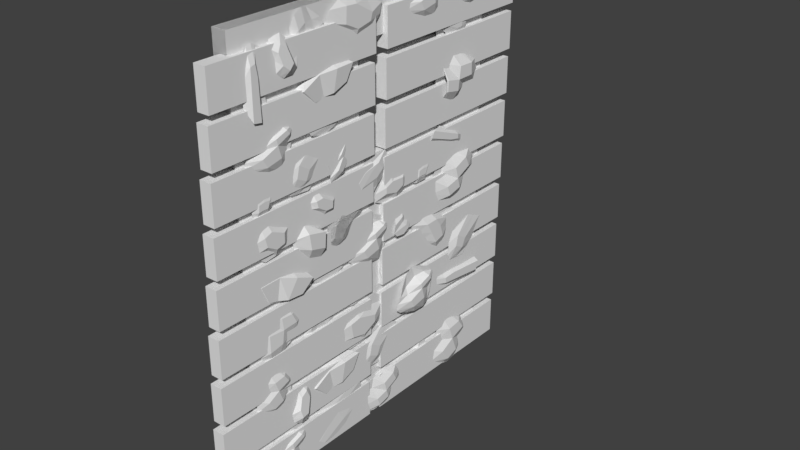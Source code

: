 # Source: window_better_wall.blend  (saved by Blender 2.78.0; exported with 4.5.12 LTS)
import bpy
from mathutils import Matrix  # noqa: F401  (used for matrix-valued properties, if any)

bpy.ops.wm.read_factory_settings(use_empty=True)
scene = bpy.context.scene
scene.name = 'Scene'

# ---- collections
col_collection_1 = bpy.data.collections.new('Collection 1'); scene.collection.children.link(col_collection_1)

# ---- world
world_world = bpy.data.worlds.new('World'); scene.world = world_world
world_world.color = (0.05088, 0.05088, 0.05088)
world_world.use_sun_shadow = False
world_world.sun_shadow_jitter_overblur = 0.0
world_world.cycles.sampling_method = 'MANUAL'

# ---- meshes
me_cube_003 = bpy.data.meshes.new('Cube.003')
me_cube_003.from_pydata([(-1.0, -0.3093, -1.0), (-1.0, -0.3093, 3.183), (-1.0, 1.0, -1.0), (-1.0, 1.0, 3.183), (1.0, -0.3093, -1.0), (1.0, -0.3093, 3.183), (1.0, 1.0, -1.0), (1.0, 1.0, 3.183)], [], [(0, 1, 3, 2), (2, 3, 7, 6), (6, 7, 5, 4), (4, 5, 1, 0), (2, 6, 4, 0), (7, 3, 1, 5)])
me_cube_003.use_remesh_preserve_volume = False
me_cube_003.use_remesh_preserve_attributes = False
me_cube_003.use_mirror_vertex_groups = False
me_cube_003.update()
me_plane_078 = bpy.data.meshes.new('Plane.078')
me_plane_078.from_pydata([(-1.436, -2.934, -1.106e-08), (2.026, -1.949, -6.356e-08), (-0.9815, 2.809, 2.861e-08), (2.458, 3.994, -1.952e-08), (-2.607, 0.3156, 8.018e-08), (2.484, 0.6498, -5.919e-08), (-0.5322, -3.357, -4.708e-08), (-0.4357, 3.339, 2.494e-08), (-1.585, 0.169, 0.4695), (-2.372, -1.296, 5.108e-08), (2.257, -0.6372, -6.136e-08), (-1.032, -1.308, 0.4695), (0.5965, -2.736, -5.435e-08), (0.8409, 3.628, 5.326e-09), (0.3434, 0.2956, 0.4695), (0.5525, -1.098, 0.4695)], [], [(14, 5, 3, 13), (15, 10, 5, 14), (9, 11, 8, 4), (4, 8, 7, 2), (0, 6, 11, 9), (12, 1, 10, 15), (6, 12, 15, 11), (11, 15, 14, 8), (8, 14, 13, 7)])
me_plane_078.use_remesh_preserve_volume = False
me_plane_078.use_remesh_preserve_attributes = False
me_plane_078.use_mirror_vertex_groups = False
me_plane_078.update()
me_plane_071 = bpy.data.meshes.new('Plane.071')
me_plane_071.from_pydata([(-0.6138, -0.5547, 6.694e-09), (0.4759, -0.5153, 3.719e-09), (-0.8207, 0.5645, 2.231e-08), (0.3675, 0.663, 1.19e-08), (-1.066, 0.01825, 4.086e-08), (0.715, 0.1377, -1.434e-08), (0.01172, -0.9687, -1.466e-09), (-0.1959, 0.8397, 1.421e-08), (-0.1887, 0.0771, 0.1712), (-0.8259, -0.3452, 2.271e-08), (0.6766, -0.1697, -1.144e-08), (-0.08748, -0.447, 0.1712), (0.3336, -0.6828, -2.631e-09), (0.1015, 0.8083, 1.489e-08), (0.331, 0.1119, 0.1712), (0.352, -0.2876, 0.1712), (-0.5192, 0.7316, 1.967e-08), (-0.6143, 0.04856, 0.1712), (-0.3507, -0.7778, 6.954e-09), (-0.4456, -0.3976, 1.412e-08), (0.4891, 0.4791, 2.715e-09), (-0.9165, 0.3141, 2.955e-08), (-0.219, 0.6047, 0.1712), (0.1883, 0.5325, 8.339e-09), (-0.5525, 0.4924, 0.1712)], [], [(23, 20, 3, 13), (15, 10, 5, 14), (19, 11, 8, 17), (24, 22, 7, 16), (18, 6, 11, 19), (12, 1, 10, 15), (6, 12, 15, 11), (11, 15, 14, 8), (22, 23, 13, 7), (0, 18, 19, 9), (21, 24, 16, 2), (9, 19, 17, 4), (4, 17, 24, 21), (8, 14, 23, 22), (17, 8, 22, 24), (14, 5, 20, 23)])
me_plane_071.use_remesh_preserve_volume = False
me_plane_071.use_remesh_preserve_attributes = False
me_plane_071.use_mirror_vertex_groups = False
me_plane_071.update()
me_plane_067 = bpy.data.meshes.new('Plane.067')
me_plane_067.from_pydata([(-1.638, -1.715, 4.819e-08), (0.7447, -1.791, 1.928e-08), (-1.587, 1.357, 4.433e-08), (0.6936, 1.102, 2.313e-08), (-0.5241, -2.733, 3.107e-08), (-0.47, 1.868, 2.699e-08), (-1.562, -0.5131, 4.241e-08), (1.053, -0.5112, -4.033e-09), (-0.1059, -0.4981, 0.2717), (-1.09, 1.749, 3.531e-08), (-1.219, -2.447, 4.504e-08), (-1.094, -0.5176, 0.2717), (-1.592, -0.99, 4.47e-08), (0.9309, -1.019, 5.217e-09), (-0.1608, -1.467, 0.2717), (-1.194, -1.344, 0.2717), (0.8735, 0.2954, 9.549e-09), (-0.2496, 0.7488, 0.2717), (-1.574, 0.4222, 4.337e-08), (-1.092, 0.6156, 3.547e-08), (0.01599, -2.562, 2.605e-08), (0.153, 1.67, 1.571e-08), (0.3876, -0.5037, 0.2717), (0.3039, -1.276, 4.314e-09), (0.2284, 0.5558, 0.2717)], [], [(24, 16, 3, 21), (19, 17, 5, 9), (15, 14, 8, 11), (23, 13, 7, 22), (12, 15, 11, 6), (18, 19, 9, 2), (0, 10, 15, 12), (20, 1, 13, 23), (10, 4, 14, 15), (6, 11, 19, 18), (11, 8, 17, 19), (22, 7, 16, 24), (8, 22, 24, 17), (4, 20, 23, 14), (14, 23, 22, 8), (17, 24, 21, 5)])
me_plane_067.use_remesh_preserve_volume = False
me_plane_067.use_remesh_preserve_attributes = False
me_plane_067.use_mirror_vertex_groups = False
me_plane_067.update()
me_plane_058 = bpy.data.meshes.new('Plane.058')
me_plane_058.from_pydata([(-1.0, -0.8681, 0.0), (0.9778, -0.9334, 1.675e-09), (-1.067, 1.0, 5.025e-09), (1.0, 1.0, 0.0), (-1.754, 0.199, 0.1478), (1.499, 0.07765, 0.2527), (0.1661, -1.106, 9.875e-10), (-0.02049, 1.555, 0.1058), (0.1726, 0.04668, 0.07082), (-0.4659, 1.355, 0.1058), (-0.7908, 0.1229, 0.2186), (-0.417, -1.054, 4.938e-10), (0.599, -1.014, 1.354e-09), (0.5652, 1.296, 3.908e-09), (0.8801, 0.0632, 0.3235), (-1.599, -0.4233, 0.1478), (1.349, -0.5166, 0.2527), (0.1694, -0.5298, 0.07082), (-0.6039, -0.4655, 0.2186), (0.7396, -0.4755, 0.2527), (1.252, 0.5347, -1.901e-08), (-1.491, 0.6625, 3.71e-08), (0.1209, 0.739, 0.1766), (-0.6298, 0.7334, 0.1058), (0.724, 0.63, 0.07082)], [], [(24, 20, 3, 13), (19, 16, 5, 14), (18, 17, 8, 10), (23, 22, 7, 9), (21, 23, 9, 2), (15, 18, 10, 4), (17, 19, 14, 8), (22, 24, 13, 7), (6, 12, 19, 17), (0, 11, 18, 15), (11, 6, 17, 18), (12, 1, 16, 19), (8, 14, 24, 22), (4, 10, 23, 21), (10, 8, 22, 23), (14, 5, 20, 24)])
me_plane_058.use_remesh_preserve_volume = False
me_plane_058.use_remesh_preserve_attributes = False
me_plane_058.use_mirror_vertex_groups = False
me_plane_058.update()
me_plane_057 = bpy.data.meshes.new('Plane.057')
me_plane_057.from_pydata([(-1.045, -1.249, 3.417e-09), (1.068, -1.566, -5.125e-09), (-0.7737, 1.588, -1.708e-08), (1.339, 1.204, -2.563e-08), (-1.739, 0.2774, -0.2283), (2.054, 0.2548, -7.957e-08), (0.295, -2.312, -1.84e-08), (-0.01605, 1.95, 5.082e-09), (0.1747, 0.2716, 0.3219), (1.783, 0.7939, -5.91e-08), (-1.52, 0.7837, 3.926e-08), (0.05166, 1.355, 0.3219), (-1.488, -0.3921, -0.2283), (1.728, -0.7025, -5.496e-08), (0.2741, -1.046, 0.3219), (-0.3718, 1.78, -5.325e-09), (-0.7558, 0.3275, -0.2283), (-0.386, -1.626, -4.25e-09), (-0.6862, 1.087, 1.842e-08), (-0.5533, -0.739, -0.2283), (-0.09214, -2.058, -6.641e-09), (-0.1828, 1.871, 2.038e-10), (-0.2614, 0.2978, 0.3219), (-0.2942, 1.229, 0.3219), (-0.1137, -0.9022, -5.011e-09), (0.7293, -2.026, -1.723e-08), (0.6266, 1.596, -9.478e-09), (1.066, 0.2637, 0.3219), (0.8724, 1.089, -2.804e-08), (0.9635, -0.8832, 0.3219)], [], [(28, 9, 3, 26), (29, 13, 5, 27), (24, 14, 8, 22), (23, 11, 7, 21), (22, 8, 11, 23), (27, 5, 9, 28), (20, 6, 14, 24), (25, 1, 13, 29), (0, 17, 19, 12), (4, 16, 18, 10), (10, 18, 15, 2), (12, 19, 16, 4), (17, 20, 24, 19), (16, 22, 23, 18), (18, 23, 21, 15), (19, 24, 22, 16), (6, 25, 29, 14), (8, 27, 28, 11), (14, 29, 27, 8), (11, 28, 26, 7)])
me_plane_057.use_remesh_preserve_volume = False
me_plane_057.use_remesh_preserve_attributes = False
me_plane_057.use_mirror_vertex_groups = False
me_plane_057.update()
me_plane_053 = bpy.data.meshes.new('Plane.053')
me_plane_053.from_pydata([(-0.6138, -0.5547, 6.694e-09), (0.4759, -0.5153, 3.719e-09), (-0.8207, 0.5645, 2.231e-08), (0.3675, 0.663, 1.19e-08), (-1.066, 0.01825, 4.086e-08), (0.715, 0.1377, -1.434e-08), (0.01172, -0.9687, -1.466e-09), (-0.1959, 0.8397, 1.421e-08), (-0.1887, 0.0771, 0.1712), (-0.8259, -0.3452, 2.271e-08), (0.6766, -0.1697, -1.144e-08), (-0.08748, -0.447, 0.1712), (0.3336, -0.6828, -2.631e-09), (0.1015, 0.8083, 1.489e-08), (0.331, 0.1119, 0.1712), (0.352, -0.2876, 0.1712), (-0.5192, 0.7316, 1.967e-08), (-0.6143, 0.04856, 0.1712), (-0.3507, -0.7778, 6.954e-09), (-0.4456, -0.3976, 1.412e-08), (0.4891, 0.4791, 2.715e-09), (-0.9165, 0.3141, 2.955e-08), (-0.219, 0.6047, 0.1712), (0.1883, 0.5325, 8.339e-09), (-0.5525, 0.4924, 0.1712)], [], [(23, 20, 3, 13), (15, 10, 5, 14), (19, 11, 8, 17), (24, 22, 7, 16), (18, 6, 11, 19), (12, 1, 10, 15), (6, 12, 15, 11), (11, 15, 14, 8), (22, 23, 13, 7), (0, 18, 19, 9), (21, 24, 16, 2), (9, 19, 17, 4), (4, 17, 24, 21), (8, 14, 23, 22), (17, 8, 22, 24), (14, 5, 20, 23)])
me_plane_053.use_remesh_preserve_volume = False
me_plane_053.use_remesh_preserve_attributes = False
me_plane_053.use_mirror_vertex_groups = False
me_plane_053.update()
me_plane_051 = bpy.data.meshes.new('Plane.051')
me_plane_051.from_pydata([(-1.045, -1.249, 3.417e-09), (1.068, -1.566, -5.125e-09), (-0.7737, 1.588, -1.708e-08), (1.339, 1.204, -2.563e-08), (-1.739, 0.2774, -0.2283), (2.054, 0.2548, -7.957e-08), (0.295, -2.312, -1.84e-08), (-0.01605, 1.95, 5.082e-09), (0.1747, 0.2716, 0.3219), (1.783, 0.7939, -5.91e-08), (-1.52, 0.7837, 3.926e-08), (0.05166, 1.355, 0.3219), (-1.488, -0.3921, -0.2283), (1.728, -0.7025, -5.496e-08), (0.2741, -1.046, 0.3219), (-0.3718, 1.78, -5.325e-09), (-0.7558, 0.3275, -0.2283), (-0.386, -1.626, -4.25e-09), (-0.6862, 1.087, 1.842e-08), (-0.5533, -0.739, -0.2283), (-0.09214, -2.058, -6.641e-09), (-0.1828, 1.871, 2.038e-10), (-0.2614, 0.2978, 0.3219), (-0.2942, 1.229, 0.3219), (-0.1137, -0.9022, -5.011e-09), (0.7293, -2.026, -1.723e-08), (0.6266, 1.596, -9.478e-09), (1.066, 0.2637, 0.3219), (0.8724, 1.089, -2.804e-08), (0.9635, -0.8832, 0.3219)], [], [(28, 9, 3, 26), (29, 13, 5, 27), (24, 14, 8, 22), (23, 11, 7, 21), (22, 8, 11, 23), (27, 5, 9, 28), (20, 6, 14, 24), (25, 1, 13, 29), (0, 17, 19, 12), (4, 16, 18, 10), (10, 18, 15, 2), (12, 19, 16, 4), (17, 20, 24, 19), (16, 22, 23, 18), (18, 23, 21, 15), (19, 24, 22, 16), (6, 25, 29, 14), (8, 27, 28, 11), (14, 29, 27, 8), (11, 28, 26, 7)])
me_plane_051.use_remesh_preserve_volume = False
me_plane_051.use_remesh_preserve_attributes = False
me_plane_051.use_mirror_vertex_groups = False
me_plane_051.update()
me_plane_049 = bpy.data.meshes.new('Plane.049')
me_plane_049.from_pydata([(-2.115, -1.348, 8.416e-08), (0.3729, -3.125, 4.734e-08), (-1.453, 0.9652, 3.419e-08), (3.369, -0.1148, -1.788e-07), (-1.488, 2.916, 3.682e-08), (3.334, 0.8607, -1.762e-07), (-1.801, -0.1916, 6.049e-08), (2.167, -1.481, -8.811e-08), (-1.142, -2.11, 7.421e-08), (0.2959, 0.5111, -3.435e-08), (0.2611, 2.601, -3.172e-08), (-0.1327, -0.7336, -1.991e-09), (3.352, 0.3729, -1.775e-07), (-1.575, 1.557, 4.34e-08), (0.383, 1.277, -4.092e-08), (-0.5322, -2.519, -0.659), (1.533, 0.2592, -0.659), (1.498, 1.901, -0.659), (0.793, -1.034, -0.659), (1.578, 0.9134, -0.659)], [], [(18, 7, 3, 16), (19, 12, 5, 17), (15, 1, 7, 18), (0, 8, 11, 6), (13, 14, 10, 4), (6, 11, 9, 2), (2, 9, 14, 13), (16, 3, 12, 19), (9, 16, 19, 14), (8, 15, 18, 11), (14, 19, 17, 10), (11, 18, 16, 9)])
me_plane_049.use_remesh_preserve_volume = False
me_plane_049.use_remesh_preserve_attributes = False
me_plane_049.use_mirror_vertex_groups = False
me_plane_049.update()
me_plane_048 = bpy.data.meshes.new('Plane.048')
me_plane_048.from_pydata([(-0.8965, -1.0, -7.811e-09), (0.6379, -1.0, 2.734e-08), (-0.7413, 0.8965, -1.953e-08), (0.8965, 1.0, 7.811e-09), (-0.9788, -0.06498, -1.598e-09), (1.04, -0.1167, -3.019e-09), (0.06412, -1.388, 0.07828), (0.03427, 1.44, 0.07828), (-0.04573, -0.06498, 0.07828), (0.3774, -1.27, 0.07828), (0.505, 1.303, 1.332e-09), (0.5188, -0.06498, 0.07828), (-0.3141, 1.255, 0.07828), (-0.4386, -0.06498, 0.07828), (-0.3404, -1.344, -8.333e-09)], [], [(11, 5, 3, 10), (9, 1, 5, 11), (14, 6, 8, 13), (13, 8, 7, 12), (6, 9, 11, 8), (8, 11, 10, 7), (4, 13, 12, 2), (0, 14, 13, 4)])
me_plane_048.use_remesh_preserve_volume = False
me_plane_048.use_remesh_preserve_attributes = False
me_plane_048.use_mirror_vertex_groups = False
me_plane_048.update()
me_plane_047 = bpy.data.meshes.new('Plane.047')
me_plane_047.from_pydata([(-0.5302, -1.877, -8.374e-09), (0.9726, -1.823, 1.24e-08), (-1.522, 1.008, 2.249e-08), (0.7384, 1.908, 1.136), (-1.429, -0.1383, 2.098e-08), (1.105, -0.05094, 0.891), (0.2475, -2.332, -8.184e-10), (-0.316, 2.628, 1.136), (-0.471, -0.2937, 0.891), (1.035, 0.6466, 1.136), (-1.491, 0.6225, 2.198e-08), (-0.4363, 1.1, 1.136), (-1.217, -0.7214, 1.014e-08), (1.183, -0.8259, 0.891), (0.0661, -1.801, 0.891)], [], [(11, 9, 3, 7), (14, 13, 5, 8), (12, 14, 8, 4), (10, 11, 7, 2), (4, 8, 11, 10), (8, 5, 9, 11), (0, 6, 14, 12), (6, 1, 13, 14)])
me_plane_047.use_remesh_preserve_volume = False
me_plane_047.use_remesh_preserve_attributes = False
me_plane_047.use_mirror_vertex_groups = False
me_plane_047.update()
me_plane_046 = bpy.data.meshes.new('Plane.046')
me_plane_046.from_pydata([(-1.377, -1.0, 2.844e-08), (1.021, -1.23, -1.58e-09), (-1.23, 1.021, 1.738e-08), (1.0, 1.0, 0.0), (-1.407, 0.008602, 3.07e-08), (1.387, -0.01035, -2.921e-08), (-0.05752, -1.918, 9.286e-09), (-0.1886, 1.972, 1.918e-08), (0.08159, -0.001494, 0.3958), (-0.8149, 1.794, 2.773e-08), (-0.635, 0.003367, 0.3958), (-0.9229, -1.706, 3.589e-08), (0.584, -1.811, -6.76e-09), (0.4424, 1.844, 3.927e-09), (0.6808, -0.005559, 0.3958), (-1.392, -0.4848, 2.959e-08), (1.208, -0.6071, -1.569e-08), (0.01353, -0.939, 0.3958), (-0.7758, -0.833, 2.479e-08), (0.6334, -0.8891, 0.3958), (1.182, 0.5247, -1.374e-08), (-1.313, 0.5447, 2.365e-08), (-0.06147, 1.044, 0.3958), (-0.7303, 0.9517, 0.3958), (0.5546, 0.9741, -4.538e-09)], [], [(24, 20, 3, 13), (19, 16, 5, 14), (18, 17, 8, 10), (23, 22, 7, 9), (21, 23, 9, 2), (15, 18, 10, 4), (17, 19, 14, 8), (22, 24, 13, 7), (6, 12, 19, 17), (0, 11, 18, 15), (11, 6, 17, 18), (12, 1, 16, 19), (8, 14, 24, 22), (4, 10, 23, 21), (10, 8, 22, 23), (14, 5, 20, 24)])
me_plane_046.use_remesh_preserve_volume = False
me_plane_046.use_remesh_preserve_attributes = False
me_plane_046.use_mirror_vertex_groups = False
me_plane_046.update()
me_plane_045 = bpy.data.meshes.new('Plane.045')
me_plane_045.from_pydata([(-1.546, -0.4535, 4.126e-08), (-0.4465, -2.157, 1.092e-07), (1.057, 1.932, -1.553e-07), (2.157, 1.064, -8.737e-08), (-1.527, -2.061, 0.3661), (1.945, 1.755, -1.468e-07), (-0.4375, 0.7233, -4.247e-08), (1.177, -0.03215, -1.335e-08), (0.4822, 0.1045, 0.3661), (1.796, 0.6206, -6.008e-08), (1.044, 0.9079, 0.3661), (0.316, 1.285, -9.935e-08), (1.553, 1.964, -1.577e-07), (-1.925, -1.502, 0.3661), (-0.01026, 0.4358, 0.3661), (0.654, 1.11, 0.3661), (-0.9555, -2.177, 1.124e-07), (2.045, 1.404, -1.142e-07), (0.8524, 0.03166, -2.412e-08), (1.445, 0.7548, -6.882e-08)], [], [(19, 9, 3, 17), (15, 10, 5, 12), (13, 4, 8, 14), (16, 1, 7, 18), (14, 8, 10, 15), (18, 7, 9, 19), (6, 14, 15, 11), (0, 13, 14, 6), (11, 15, 12, 2), (8, 18, 19, 10), (4, 16, 18, 8), (10, 19, 17, 5)])
me_plane_045.use_remesh_preserve_volume = False
me_plane_045.use_remesh_preserve_attributes = False
me_plane_045.use_mirror_vertex_groups = False
me_plane_045.update()
me_plane_044 = bpy.data.meshes.new('Plane.044')
me_plane_044.from_pydata([(-1.564, -0.8792, -4.192e-06), (1.0, -1.0, 0.0), (-1.201, 1.161, -1.497e-06), (1.644, 1.0, 4.791e-06), (-0.5027, -1.524, -3.537e-06), (0.5456, 2.17, 4.257e-06), (-1.654, 0.1586, -4.859e-06), (1.455, 0.03628, 3.381e-06), (0.04043, 0.3903, 0.5291), (0.1868, -1.632, -2.118e-06), (1.2, 1.844, 5.415e-06), (0.6686, 0.2184, 0.5291), (-0.3279, 1.948, 1.38e-06), (-1.154, -1.383, -4.763e-06), (-0.8066, 0.2744, 0.5291), (-1.844, -0.414, -6.273e-06), (1.227, -0.4819, 1.69e-06), (-0.2312, -0.5666, 0.5291), (0.3673, -0.6262, -7.766e-07), (-0.9804, -0.5541, 0.5291), (1.55, 0.5181, 4.086e-06), (0.293, 1.28, 0.5291), (-1.427, 0.6598, -3.178e-06), (0.9344, 1.031, 0.5291), (-0.5673, 1.111, -3.995e-07)], [], [(23, 20, 3, 10), (24, 21, 5, 12), (19, 17, 8, 14), (18, 16, 7, 11), (17, 18, 11, 8), (21, 23, 10, 5), (15, 19, 14, 6), (22, 24, 12, 2), (0, 13, 19, 15), (4, 9, 18, 17), (9, 1, 16, 18), (13, 4, 17, 19), (6, 14, 24, 22), (8, 11, 23, 21), (14, 8, 21, 24), (11, 7, 20, 23)])
me_plane_044.use_remesh_preserve_volume = False
me_plane_044.use_remesh_preserve_attributes = False
me_plane_044.use_mirror_vertex_groups = False
me_plane_044.update()
me_plane_043 = bpy.data.meshes.new('Plane.043')
me_plane_043.from_pydata([], [], [])
me_plane_043.use_remesh_preserve_volume = False
me_plane_043.use_remesh_preserve_attributes = False
me_plane_043.use_mirror_vertex_groups = False
me_plane_043.update()
me_plane_042 = bpy.data.meshes.new('Plane.042')
me_plane_042.from_pydata([(-1.037, -1.364, -2.041e-09), (0.5213, -1.399, 2.797e-08), (-0.8483, 0.9678, -1.086e-08), (0.5945, 1.494, 3.419e-08), (-0.1626, -1.839, -1.011e-08), (-0.3309, 1.88, 2.318e-08), (-1.185, -0.335, 8.019e-09), (0.8571, -0.006321, 9.26e-09), (-0.4042, 0.1846, 0.1575), (-0.5896, 1.424, 6.158e-09), (-0.695, -1.603, 4.683e-10), (-0.8197, -0.1413, 0.1343), (0.8381, 0.6523, 1.412e-08), (-0.345, 0.9313, 0.1575), (-1.275, 0.2233, 1.649e-08), (-0.6988, 0.5542, 1.006e-08), (-1.135, -0.8785, 4.248e-09), (0.9812, -0.8635, -3.547e-09), (-0.3069, -0.8561, 0.1575), (-0.7809, -0.9012, 0.1343), (0.1755, -1.388, 1.904e-08), (0.1282, 1.791, 3.717e-08), (0.2728, 0.2649, 0.1575), (0.2655, 0.9052, 0.1575), (0.3859, -0.6681, 0.02323)], [], [(23, 12, 3, 21), (15, 13, 5, 9), (19, 18, 8, 11), (24, 17, 7, 22), (16, 19, 11, 6), (14, 15, 9, 2), (6, 11, 15, 14), (11, 8, 13, 15), (22, 7, 12, 23), (0, 10, 19, 16), (20, 1, 17, 24), (10, 4, 18, 19), (4, 20, 24, 18), (8, 22, 23, 13), (18, 24, 22, 8), (13, 23, 21, 5)])
me_plane_042.use_remesh_preserve_volume = False
me_plane_042.use_remesh_preserve_attributes = False
me_plane_042.use_mirror_vertex_groups = False
me_plane_042.update()
me_plane_041 = bpy.data.meshes.new('Plane.041')
me_plane_041.from_pydata([(-1.037, -1.364, -2.041e-09), (0.5213, -1.399, 2.797e-08), (-0.8483, 0.9678, -1.086e-08), (0.5945, 1.494, 3.419e-08), (-0.1626, -1.839, -1.011e-08), (-0.3309, 1.88, 2.318e-08), (-1.185, -0.335, 8.019e-09), (0.8571, -0.006321, 9.26e-09), (-0.4042, 0.1846, 0.1575), (-0.5896, 1.424, 6.158e-09), (-0.695, -1.603, 4.683e-10), (-0.8197, -0.1413, 0.1343), (0.8381, 0.6523, 1.412e-08), (-0.345, 0.9313, 0.1575), (-1.275, 0.2233, 1.649e-08), (-0.6988, 0.5542, 1.006e-08), (-1.135, -0.8785, 4.248e-09), (0.9812, -0.8635, -3.547e-09), (-0.3069, -0.8561, 0.1575), (-0.7809, -0.9012, 0.1343), (0.1755, -1.388, 1.904e-08), (0.1282, 1.791, 3.717e-08), (0.2728, 0.2649, 0.1575), (0.2655, 0.9052, 0.1575), (0.3859, -0.6681, 0.02323)], [], [(23, 12, 3, 21), (15, 13, 5, 9), (19, 18, 8, 11), (24, 17, 7, 22), (16, 19, 11, 6), (14, 15, 9, 2), (6, 11, 15, 14), (11, 8, 13, 15), (22, 7, 12, 23), (0, 10, 19, 16), (20, 1, 17, 24), (10, 4, 18, 19), (4, 20, 24, 18), (8, 22, 23, 13), (18, 24, 22, 8), (13, 23, 21, 5)])
me_plane_041.use_remesh_preserve_volume = False
me_plane_041.use_remesh_preserve_attributes = False
me_plane_041.use_mirror_vertex_groups = False
me_plane_041.update()
me_plane_040 = bpy.data.meshes.new('Plane.040')
me_plane_040.from_pydata([(-1.436, -2.934, -1.106e-08), (2.026, -1.949, -6.356e-08), (-0.9815, 2.809, 2.861e-08), (2.458, 3.994, -1.952e-08), (-2.607, 0.3156, 8.018e-08), (2.484, 0.6498, -5.919e-08), (-0.5322, -3.357, -4.708e-08), (-0.4357, 3.339, 2.494e-08), (-1.585, 0.169, 0.4695), (-2.372, -1.296, 5.108e-08), (2.257, -0.6372, -6.136e-08), (-1.032, -1.308, 0.4695), (0.5965, -2.736, -5.435e-08), (0.8409, 3.628, 5.326e-09), (0.3434, 0.2956, 0.4695), (0.5525, -1.098, 0.4695)], [], [(14, 5, 3, 13), (15, 10, 5, 14), (9, 11, 8, 4), (4, 8, 7, 2), (0, 6, 11, 9), (12, 1, 10, 15), (6, 12, 15, 11), (11, 15, 14, 8), (8, 14, 13, 7)])
me_plane_040.use_remesh_preserve_volume = False
me_plane_040.use_remesh_preserve_attributes = False
me_plane_040.use_mirror_vertex_groups = False
me_plane_040.update()
me_plane_039 = bpy.data.meshes.new('Plane.039')
me_plane_039.from_pydata([(-1.564, -0.8792, -4.192e-06), (1.0, -1.0, 0.0), (-1.201, 1.161, -1.497e-06), (1.644, 1.0, 4.791e-06), (-0.5027, -1.524, -3.537e-06), (0.5456, 2.17, 4.257e-06), (-1.654, 0.1586, -4.859e-06), (1.455, 0.03628, 3.381e-06), (0.04043, 0.3903, 0.5291), (0.1868, -1.632, -2.118e-06), (1.2, 1.844, 5.415e-06), (0.6686, 0.2184, 0.5291), (-0.3279, 1.948, 1.38e-06), (-1.154, -1.383, -4.763e-06), (-0.8066, 0.2744, 0.5291), (-1.844, -0.414, -6.273e-06), (1.227, -0.4819, 1.69e-06), (-0.2312, -0.5666, 0.5291), (0.3673, -0.6262, -7.766e-07), (-0.9804, -0.5541, 0.5291), (1.55, 0.5181, 4.086e-06), (0.293, 1.28, 0.5291), (-1.427, 0.6598, -3.178e-06), (0.9344, 1.031, 0.5291), (-0.5673, 1.111, -3.995e-07)], [], [(23, 20, 3, 10), (24, 21, 5, 12), (19, 17, 8, 14), (18, 16, 7, 11), (17, 18, 11, 8), (21, 23, 10, 5), (15, 19, 14, 6), (22, 24, 12, 2), (0, 13, 19, 15), (4, 9, 18, 17), (9, 1, 16, 18), (13, 4, 17, 19), (6, 14, 24, 22), (8, 11, 23, 21), (14, 8, 21, 24), (11, 7, 20, 23)])
me_plane_039.use_remesh_preserve_volume = False
me_plane_039.use_remesh_preserve_attributes = False
me_plane_039.use_mirror_vertex_groups = False
me_plane_039.update()
me_plane_018 = bpy.data.meshes.new('Plane.018')
me_plane_018.from_pydata([(-1.546, -0.4535, 4.126e-08), (-0.4465, -2.157, 1.092e-07), (1.057, 1.932, -1.553e-07), (2.157, 1.064, -8.737e-08), (-1.527, -2.061, 0.3661), (1.945, 1.755, -1.468e-07), (-0.4375, 0.7233, -4.247e-08), (1.177, -0.03215, -1.335e-08), (0.4822, 0.1045, 0.3661), (1.796, 0.6206, -6.008e-08), (1.044, 0.9079, 0.3661), (0.316, 1.285, -9.935e-08), (1.553, 1.964, -1.577e-07), (-1.925, -1.502, 0.3661), (-0.01026, 0.4358, 0.3661), (0.654, 1.11, 0.3661), (-0.9555, -2.177, 1.124e-07), (2.045, 1.404, -1.142e-07), (0.8524, 0.03166, -2.412e-08), (1.445, 0.7548, -6.882e-08)], [], [(19, 9, 3, 17), (15, 10, 5, 12), (13, 4, 8, 14), (16, 1, 7, 18), (14, 8, 10, 15), (18, 7, 9, 19), (6, 14, 15, 11), (0, 13, 14, 6), (11, 15, 12, 2), (8, 18, 19, 10), (4, 16, 18, 8), (10, 19, 17, 5)])
me_plane_018.use_remesh_preserve_volume = False
me_plane_018.use_remesh_preserve_attributes = False
me_plane_018.use_mirror_vertex_groups = False
me_plane_018.update()
me_plane_038 = bpy.data.meshes.new('Plane.038')
me_plane_038.from_pydata([(-1.377, -1.0, 2.844e-08), (-1.23, 1.021, 1.738e-08), (1.0, 1.0, 0.0), (-1.407, 0.008602, 3.07e-08), (1.387, -0.01035, -2.921e-08), (-0.1886, 1.972, 1.918e-08), (0.08159, -0.001494, 0.3958), (-0.8149, 1.794, 2.773e-08), (-0.635, 0.003367, 0.3958), (0.4424, 1.844, 3.927e-09), (0.6808, -0.005559, 0.3958), (-1.392, -0.4848, 2.959e-08), (1.208, -0.6071, -1.569e-08), (0.01353, -0.939, 0.3958), (-0.7758, -0.833, 2.479e-08), (0.6334, -0.8891, 0.3958), (1.182, 0.5247, -1.374e-08), (-1.313, 0.5447, 2.365e-08), (-0.06147, 1.044, 0.3958), (-0.7303, 0.9517, 0.3958), (0.5546, 0.9741, -4.538e-09), (0.006344, -1.038, 0.3558), (-1.246, -1.203, 3.058e-08), (1.123, -0.8911, -9.261e-09), (0.6298, -0.956, 0.3671), (-0.8289, -1.148, 2.879e-08)], [], [(20, 16, 2, 9), (15, 12, 4, 10), (14, 13, 6, 8), (19, 18, 5, 7), (17, 19, 7, 1), (11, 14, 8, 3), (13, 15, 10, 6), (18, 20, 9, 5), (0, 22, 25, 14, 11), (6, 10, 20, 18), (3, 8, 19, 17), (8, 6, 18, 19), (10, 4, 16, 20), (25, 21, 13, 14), (21, 24, 15, 13), (24, 23, 12, 15)])
me_plane_038.use_remesh_preserve_volume = False
me_plane_038.use_remesh_preserve_attributes = False
me_plane_038.use_mirror_vertex_groups = False
me_plane_038.update()
me_plane_037 = bpy.data.meshes.new('Plane.037')
me_plane_037.from_pydata([(-0.5302, -1.877, -8.374e-09), (0.9726, -1.823, 1.24e-08), (-1.522, 1.008, 2.249e-08), (0.7384, 1.908, 1.136), (-1.429, -0.1383, 2.098e-08), (1.105, -0.05094, 0.891), (0.2475, -2.332, -8.184e-10), (-0.316, 2.628, 1.136), (-0.471, -0.2937, 0.891), (1.035, 0.6466, 1.136), (-1.491, 0.6225, 2.198e-08), (-0.4363, 1.1, 1.136), (-1.217, -0.7214, 1.014e-08), (1.183, -0.8259, 0.891), (0.0661, -1.801, 0.891)], [], [(11, 9, 3, 7), (14, 13, 5, 8), (12, 14, 8, 4), (10, 11, 7, 2), (4, 8, 11, 10), (8, 5, 9, 11), (0, 6, 14, 12), (6, 1, 13, 14)])
me_plane_037.use_remesh_preserve_volume = False
me_plane_037.use_remesh_preserve_attributes = False
me_plane_037.use_mirror_vertex_groups = False
me_plane_037.update()
me_plane_036 = bpy.data.meshes.new('Plane.036')
me_plane_036.from_pydata([(-0.8965, -1.0, -7.811e-09), (0.6379, -1.0, 2.734e-08), (-0.7413, 0.8965, -1.953e-08), (0.8965, 1.0, 7.811e-09), (-0.9788, -0.06498, -1.598e-09), (1.04, -0.1167, -3.019e-09), (0.06412, -1.388, 0.07828), (0.03427, 1.44, 0.07828), (-0.04573, -0.06498, 0.07828), (0.3774, -1.27, 0.07828), (0.505, 1.303, 1.332e-09), (0.5188, -0.06498, 0.07828), (-0.3141, 1.255, 0.07828), (-0.4386, -0.06498, 0.07828), (-0.3404, -1.344, -8.333e-09)], [], [(11, 5, 3, 10), (9, 1, 5, 11), (14, 6, 8, 13), (13, 8, 7, 12), (6, 9, 11, 8), (8, 11, 10, 7), (4, 13, 12, 2), (0, 14, 13, 4)])
me_plane_036.use_remesh_preserve_volume = False
me_plane_036.use_remesh_preserve_attributes = False
me_plane_036.use_mirror_vertex_groups = False
me_plane_036.update()
me_plane_034 = bpy.data.meshes.new('Plane.034')
me_plane_034.from_pydata([(-0.4025, -0.8701, -4.511e-08), (1.047, -1.384, -3.53e-09), (-0.06484, 1.416, -7.06e-08), (1.561, -0.05985, -4.236e-08), (-0.4342, 0.2701, -4.271e-08), (1.349, -0.7279, -2.637e-08), (0.2285, -1.178, -2.606e-08), (0.6448, 1.067, -5.749e-08), (0.3535, -0.1707, 0.2006), (1.452, -0.4025, -3.416e-08), (-0.4368, 0.8793, -4.252e-08), (0.546, 0.3437, 0.2006), (-0.4314, -0.326, -4.293e-08), (1.263, -1.056, -1.985e-08), (0.317, -0.6485, 0.2006), (0.6376, -1.281, -1.479e-08), (1.155, 0.4128, -5.385e-08), (0.8514, -0.4493, 0.2006), (0.9992, -0.02939, 0.2006), (0.79, -0.8523, 0.2006)], [], [(18, 9, 3, 16), (19, 13, 5, 17), (12, 14, 8, 4), (10, 11, 7, 2), (4, 8, 11, 10), (17, 5, 9, 18), (0, 6, 14, 12), (15, 1, 13, 19), (6, 15, 19, 14), (8, 17, 18, 11), (14, 19, 17, 8), (11, 18, 16, 7)])
me_plane_034.use_remesh_preserve_volume = False
me_plane_034.use_remesh_preserve_attributes = False
me_plane_034.use_mirror_vertex_groups = False
me_plane_034.update()
me_plane_033 = bpy.data.meshes.new('Plane.033')
me_plane_033.from_pydata([(-1.045, -1.249, 3.417e-09), (1.068, -1.566, -5.125e-09), (-0.7737, 1.588, -1.708e-08), (1.339, 1.204, -2.563e-08), (-1.739, 0.2774, -0.2283), (2.054, 0.2548, -7.957e-08), (0.295, -2.312, -1.84e-08), (-0.01605, 1.95, 5.082e-09), (0.1747, 0.2716, 0.3219), (1.783, 0.7939, -5.91e-08), (-1.52, 0.7837, 3.926e-08), (0.05166, 1.355, 0.3219), (-1.488, -0.3921, -0.2283), (1.728, -0.7025, -5.496e-08), (0.2741, -1.046, 0.3219), (-0.3718, 1.78, -5.325e-09), (-0.7558, 0.3275, -0.2283), (-0.386, -1.626, -4.25e-09), (-0.6862, 1.087, 1.842e-08), (-0.5533, -0.739, -0.2283), (-0.09214, -2.058, -6.641e-09), (-0.1828, 1.871, 2.038e-10), (-0.2614, 0.2978, 0.3219), (-0.2942, 1.229, 0.3219), (-0.1137, -0.9022, -5.011e-09), (0.7293, -2.026, -1.723e-08), (0.6266, 1.596, -9.478e-09), (1.066, 0.2637, 0.3219), (0.8724, 1.089, -2.804e-08), (0.9635, -0.8832, 0.3219)], [], [(28, 9, 3, 26), (29, 13, 5, 27), (24, 14, 8, 22), (23, 11, 7, 21), (22, 8, 11, 23), (27, 5, 9, 28), (20, 6, 14, 24), (25, 1, 13, 29), (0, 17, 19, 12), (4, 16, 18, 10), (10, 18, 15, 2), (12, 19, 16, 4), (17, 20, 24, 19), (16, 22, 23, 18), (18, 23, 21, 15), (19, 24, 22, 16), (6, 25, 29, 14), (8, 27, 28, 11), (14, 29, 27, 8), (11, 28, 26, 7)])
me_plane_033.use_remesh_preserve_volume = False
me_plane_033.use_remesh_preserve_attributes = False
me_plane_033.use_mirror_vertex_groups = False
me_plane_033.update()
me_plane_032 = bpy.data.meshes.new('Plane.032')
me_plane_032.from_pydata([(-1.0, -0.8681, 0.0), (0.9778, -0.9334, 1.675e-09), (-1.067, 1.0, 5.025e-09), (1.0, 1.0, 0.0), (-1.754, 0.199, 0.1478), (1.499, 0.07765, 0.2527), (0.1661, -1.106, 9.875e-10), (-0.02049, 1.555, 0.1058), (0.1726, 0.04668, 0.07082), (-0.4659, 1.355, 0.1058), (-0.7908, 0.1229, 0.2186), (-0.417, -1.054, 4.938e-10), (0.599, -1.014, 1.354e-09), (0.5652, 1.296, 3.908e-09), (0.8801, 0.0632, 0.3235), (-1.599, -0.4233, 0.1478), (1.349, -0.5166, 0.2527), (0.1694, -0.5298, 0.07082), (-0.6039, -0.4655, 0.2186), (0.7396, -0.4755, 0.2527), (1.252, 0.5347, -1.901e-08), (-1.491, 0.6625, 3.71e-08), (0.1209, 0.739, 0.1766), (-0.6298, 0.7334, 0.1058), (0.724, 0.63, 0.07082)], [], [(24, 20, 3, 13), (19, 16, 5, 14), (18, 17, 8, 10), (23, 22, 7, 9), (21, 23, 9, 2), (15, 18, 10, 4), (17, 19, 14, 8), (22, 24, 13, 7), (6, 12, 19, 17), (0, 11, 18, 15), (11, 6, 17, 18), (12, 1, 16, 19), (8, 14, 24, 22), (4, 10, 23, 21), (10, 8, 22, 23), (14, 5, 20, 24)])
me_plane_032.use_remesh_preserve_volume = False
me_plane_032.use_remesh_preserve_attributes = False
me_plane_032.use_mirror_vertex_groups = False
me_plane_032.update()
me_plane_031 = bpy.data.meshes.new('Plane.031')
me_plane_031.from_pydata([(-0.6138, -0.5547, 6.694e-09), (0.4759, -0.5153, 3.719e-09), (-0.8207, 0.5645, 2.231e-08), (0.3675, 0.663, 1.19e-08), (-1.066, 0.01825, 4.086e-08), (0.715, 0.1377, -1.434e-08), (0.01172, -0.9687, -1.466e-09), (-0.1959, 0.8397, 1.421e-08), (-0.1887, 0.0771, 0.1712), (-0.8259, -0.3452, 2.271e-08), (0.6766, -0.1697, -1.144e-08), (-0.08748, -0.447, 0.1712), (0.3336, -0.6828, -2.631e-09), (0.1015, 0.8083, 1.489e-08), (0.331, 0.1119, 0.1712), (0.352, -0.2876, 0.1712), (-0.5192, 0.7316, 1.967e-08), (-0.6143, 0.04856, 0.1712), (-0.3507, -0.7778, 6.954e-09), (-0.4456, -0.3976, 1.412e-08), (0.4891, 0.4791, 2.715e-09), (-0.9165, 0.3141, 2.955e-08), (-0.219, 0.6047, 0.1712), (0.1883, 0.5325, 8.339e-09), (-0.5525, 0.4924, 0.1712)], [], [(23, 20, 3, 13), (15, 10, 5, 14), (19, 11, 8, 17), (24, 22, 7, 16), (18, 6, 11, 19), (12, 1, 10, 15), (6, 12, 15, 11), (11, 15, 14, 8), (22, 23, 13, 7), (0, 18, 19, 9), (21, 24, 16, 2), (9, 19, 17, 4), (4, 17, 24, 21), (8, 14, 23, 22), (17, 8, 22, 24), (14, 5, 20, 23)])
me_plane_031.use_remesh_preserve_volume = False
me_plane_031.use_remesh_preserve_attributes = False
me_plane_031.use_mirror_vertex_groups = False
me_plane_031.update()
me_plane_030 = bpy.data.meshes.new('Plane.030')
me_plane_030.from_pydata([(-1.045, -1.249, 3.417e-09), (1.068, -1.566, -5.125e-09), (-0.7737, 1.588, -1.708e-08), (1.339, 1.204, -2.563e-08), (-1.739, 0.2774, -0.2283), (2.054, 0.2548, -7.957e-08), (0.295, -2.312, -1.84e-08), (-0.01605, 1.95, 5.082e-09), (0.1747, 0.2716, 0.3219), (1.783, 0.7939, -5.91e-08), (-1.52, 0.7837, 3.926e-08), (0.05166, 1.355, 0.3219), (-1.488, -0.3921, -0.2283), (1.728, -0.7025, -5.496e-08), (0.2741, -1.046, 0.3219), (-0.3718, 1.78, -5.325e-09), (-0.7558, 0.3275, -0.2283), (-0.386, -1.626, -4.25e-09), (-0.6862, 1.087, 1.842e-08), (-0.5533, -0.739, -0.2283), (-0.09214, -2.058, -6.641e-09), (-0.1828, 1.871, 2.038e-10), (-0.2614, 0.2978, 0.3219), (-0.2942, 1.229, 0.3219), (-0.1137, -0.9022, -5.011e-09), (0.7293, -2.026, -1.723e-08), (0.6266, 1.596, -9.478e-09), (1.066, 0.2637, 0.3219), (0.8724, 1.089, -2.804e-08), (0.9635, -0.8832, 0.3219)], [], [(28, 9, 3, 26), (29, 13, 5, 27), (24, 14, 8, 22), (23, 11, 7, 21), (22, 8, 11, 23), (27, 5, 9, 28), (20, 6, 14, 24), (25, 1, 13, 29), (0, 17, 19, 12), (4, 16, 18, 10), (10, 18, 15, 2), (12, 19, 16, 4), (17, 20, 24, 19), (16, 22, 23, 18), (18, 23, 21, 15), (19, 24, 22, 16), (6, 25, 29, 14), (8, 27, 28, 11), (14, 29, 27, 8), (11, 28, 26, 7)])
me_plane_030.use_remesh_preserve_volume = False
me_plane_030.use_remesh_preserve_attributes = False
me_plane_030.use_mirror_vertex_groups = False
me_plane_030.update()
me_plane_029 = bpy.data.meshes.new('Plane.029')
me_plane_029.from_pydata([(-1.436, -2.934, -1.106e-08), (2.026, -1.949, -6.356e-08), (-0.9815, 2.809, 2.861e-08), (2.458, 3.994, -1.952e-08), (-2.607, 0.3156, 8.018e-08), (2.484, 0.6498, -5.919e-08), (-0.5322, -3.357, -4.708e-08), (-0.4357, 3.339, 2.494e-08), (-1.585, 0.169, 0.4695), (-2.372, -1.296, 5.108e-08), (2.257, -0.6372, -6.136e-08), (-1.032, -1.308, 0.4695), (0.5965, -2.736, -5.435e-08), (0.8409, 3.628, 5.326e-09), (0.3434, 0.2956, 0.4695), (0.5525, -1.098, 0.4695)], [], [(14, 5, 3, 13), (15, 10, 5, 14), (9, 11, 8, 4), (4, 8, 7, 2), (0, 6, 11, 9), (12, 1, 10, 15), (6, 12, 15, 11), (11, 15, 14, 8), (8, 14, 13, 7)])
me_plane_029.use_remesh_preserve_volume = False
me_plane_029.use_remesh_preserve_attributes = False
me_plane_029.use_mirror_vertex_groups = False
me_plane_029.update()
me_plane_028 = bpy.data.meshes.new('Plane.028')
me_plane_028.from_pydata([(-1.436, -2.934, -1.106e-08), (2.026, -1.949, -6.356e-08), (-0.9815, 2.809, 2.861e-08), (2.458, 3.994, -1.952e-08), (-2.607, 0.3156, 8.018e-08), (2.484, 0.6498, -5.919e-08), (-0.5322, -3.357, -4.708e-08), (-0.4357, 3.339, 2.494e-08), (-1.585, 0.169, 0.4695), (-2.372, -1.296, 5.108e-08), (2.257, -0.6372, -6.136e-08), (-1.032, -1.308, 0.4695), (0.5965, -2.736, -5.435e-08), (0.8409, 3.628, 5.326e-09), (0.3434, 0.2956, 0.4695), (0.5525, -1.098, 0.4695)], [], [(14, 5, 3, 13), (15, 10, 5, 14), (9, 11, 8, 4), (4, 8, 7, 2), (0, 6, 11, 9), (12, 1, 10, 15), (6, 12, 15, 11), (11, 15, 14, 8), (8, 14, 13, 7)])
me_plane_028.use_remesh_preserve_volume = False
me_plane_028.use_remesh_preserve_attributes = False
me_plane_028.use_mirror_vertex_groups = False
me_plane_028.update()
me_plane_027 = bpy.data.meshes.new('Plane.027')
me_plane_027.from_pydata([(-1.045, -1.249, 3.417e-09), (1.068, -1.566, -5.125e-09), (-0.7737, 1.588, -1.708e-08), (1.339, 1.204, -2.563e-08), (-1.739, 0.2774, -0.2283), (2.054, 0.2548, -7.957e-08), (0.295, -2.312, -1.84e-08), (-0.01605, 1.95, 5.082e-09), (0.1747, 0.2716, 0.3219), (1.783, 0.7939, -5.91e-08), (-1.52, 0.7837, 3.926e-08), (0.05166, 1.355, 0.3219), (-1.488, -0.3921, -0.2283), (1.728, -0.7025, -5.496e-08), (0.2741, -1.046, 0.3219), (-0.3718, 1.78, -5.325e-09), (-0.7558, 0.3275, -0.2283), (-0.386, -1.626, -4.25e-09), (-0.6862, 1.087, 1.842e-08), (-0.5533, -0.739, -0.2283), (-0.09214, -2.058, -6.641e-09), (-0.1828, 1.871, 2.038e-10), (-0.2614, 0.2978, 0.3219), (-0.2942, 1.229, 0.3219), (-0.1137, -0.9022, -5.011e-09), (0.7293, -2.026, -1.723e-08), (0.6266, 1.596, -9.478e-09), (1.066, 0.2637, 0.3219), (0.8724, 1.089, -2.804e-08), (0.9635, -0.8832, 0.3219)], [], [(28, 9, 3, 26), (29, 13, 5, 27), (24, 14, 8, 22), (23, 11, 7, 21), (22, 8, 11, 23), (27, 5, 9, 28), (20, 6, 14, 24), (25, 1, 13, 29), (0, 17, 19, 12), (4, 16, 18, 10), (10, 18, 15, 2), (12, 19, 16, 4), (17, 20, 24, 19), (16, 22, 23, 18), (18, 23, 21, 15), (19, 24, 22, 16), (6, 25, 29, 14), (8, 27, 28, 11), (14, 29, 27, 8), (11, 28, 26, 7)])
me_plane_027.use_remesh_preserve_volume = False
me_plane_027.use_remesh_preserve_attributes = False
me_plane_027.use_mirror_vertex_groups = False
me_plane_027.update()
me_plane_026 = bpy.data.meshes.new('Plane.026')
me_plane_026.from_pydata([(-1.0, -0.8681, 0.0), (0.9778, -0.9334, 1.675e-09), (-1.067, 1.0, 5.025e-09), (1.0, 1.0, 0.0), (-1.754, 0.199, 0.1478), (1.499, 0.07765, 0.2527), (0.1661, -1.106, 9.875e-10), (-0.02049, 1.555, 0.1058), (0.1726, 0.04668, 0.07082), (-0.4659, 1.355, 0.1058), (-0.7908, 0.1229, 0.2186), (-0.417, -1.054, 4.938e-10), (0.599, -1.014, 1.354e-09), (0.5652, 1.296, 3.908e-09), (0.8801, 0.0632, 0.3235), (-1.599, -0.4233, 0.1478), (1.349, -0.5166, 0.2527), (0.1694, -0.5298, 0.07082), (-0.6039, -0.4655, 0.2186), (0.7396, -0.4755, 0.2527), (1.252, 0.5347, -1.901e-08), (-1.491, 0.6625, 3.71e-08), (0.1209, 0.739, 0.1766), (-0.6298, 0.7334, 0.1058), (0.724, 0.63, 0.07082)], [], [(24, 20, 3, 13), (19, 16, 5, 14), (18, 17, 8, 10), (23, 22, 7, 9), (21, 23, 9, 2), (15, 18, 10, 4), (17, 19, 14, 8), (22, 24, 13, 7), (6, 12, 19, 17), (0, 11, 18, 15), (11, 6, 17, 18), (12, 1, 16, 19), (8, 14, 24, 22), (4, 10, 23, 21), (10, 8, 22, 23), (14, 5, 20, 24)])
me_plane_026.use_remesh_preserve_volume = False
me_plane_026.use_remesh_preserve_attributes = False
me_plane_026.use_mirror_vertex_groups = False
me_plane_026.update()
me_plane_025 = bpy.data.meshes.new('Plane.025')
me_plane_025.from_pydata([(-1.218, -1.284, -1.624e-06), (1.0, -1.0, 0.0), (-1.83, 0.9563, -6.172e-06), (0.7815, 1.197, -1.624e-06), (-1.765, -0.1639, -5.685e-06), (1.109, 0.09831, 8.121e-07), (-0.2403, -2.147, -1.787e-06), (-0.8083, 1.71, -6.01e-06), (-0.3168, -0.03277, 0.287), (0.8363, 0.6458, -1.217e-06), (-1.917, 0.2853, -6.818e-06), (-0.4856, 1.032, 0.287), (-1.524, -0.7239, -3.898e-06), (1.208, -0.5164, 1.543e-06), (-0.3332, -1.035, 0.287), (0.3908, -1.475, -8.121e-07), (0.06306, 1.89, -3.248e-06), (0.287, 0.03277, 0.287), (0.1754, 0.839, 0.287), (0.3061, -0.743, -1.442e-06), (-1.222, 1.55, -5.499e-06), (-0.8992, -0.096, 0.287), (-0.8561, -1.936, -2.778e-06), (-1.06, 0.7246, -4.296e-06), (-0.834, -0.8851, 0.287)], [], [(18, 9, 3, 16), (19, 13, 5, 17), (24, 14, 8, 21), (23, 11, 7, 20), (21, 8, 11, 23), (17, 5, 9, 18), (22, 6, 14, 24), (15, 1, 13, 19), (6, 15, 19, 14), (8, 17, 18, 11), (14, 19, 17, 8), (11, 18, 16, 7), (0, 22, 24, 12), (4, 21, 23, 10), (10, 23, 20, 2), (12, 24, 21, 4)])
me_plane_025.use_remesh_preserve_volume = False
me_plane_025.use_remesh_preserve_attributes = False
me_plane_025.use_mirror_vertex_groups = False
me_plane_025.update()
me_plane_024 = bpy.data.meshes.new('Plane.024')
me_plane_024.from_pydata([(-1.564, -0.8792, -4.192e-06), (1.0, -1.0, 0.0), (-1.201, 1.161, -1.497e-06), (1.644, 1.0, 4.791e-06), (-0.5027, -1.524, -3.537e-06), (0.5456, 2.17, 4.257e-06), (-1.654, 0.1586, -4.859e-06), (1.455, 0.03628, 3.381e-06), (0.04043, 0.3903, 0.5291), (0.1868, -1.632, -2.118e-06), (1.2, 1.844, 5.415e-06), (0.6686, 0.2184, 0.5291), (-0.3279, 1.948, 1.38e-06), (-1.154, -1.383, -4.763e-06), (-0.8066, 0.2744, 0.5291), (-1.844, -0.414, -6.273e-06), (1.227, -0.4819, 1.69e-06), (-0.2312, -0.5666, 0.5291), (0.3673, -0.6262, -7.766e-07), (-0.9804, -0.5541, 0.5291), (1.55, 0.5181, 4.086e-06), (0.293, 1.28, 0.5291), (-1.427, 0.6598, -3.178e-06), (0.9344, 1.031, 0.5291), (-0.5673, 1.111, -3.995e-07)], [], [(23, 20, 3, 10), (24, 21, 5, 12), (19, 17, 8, 14), (18, 16, 7, 11), (17, 18, 11, 8), (21, 23, 10, 5), (15, 19, 14, 6), (22, 24, 12, 2), (0, 13, 19, 15), (4, 9, 18, 17), (9, 1, 16, 18), (13, 4, 17, 19), (6, 14, 24, 22), (8, 11, 23, 21), (14, 8, 21, 24), (11, 7, 20, 23)])
me_plane_024.use_remesh_preserve_volume = False
me_plane_024.use_remesh_preserve_attributes = False
me_plane_024.use_mirror_vertex_groups = False
me_plane_024.update()
me_plane_023 = bpy.data.meshes.new('Plane.023')
me_plane_023.from_pydata([(-0.6344, -1.024, -2.76e-08), (0.8781, -0.9513, 0.2951), (-0.9269, 0.9269, 0.1153), (0.2932, 1.439, 5.336e-08), (0.2681, -1.719, 0.2951), (-0.6581, 2.085, 0.1153), (-0.8031, 0.1014, -1.486e-08), (0.5969, 0.1745, 3.043e-08), (-0.1031, 0.1379, -0.09336), (-0.8582, 1.495, 0.1153), (-0.1855, -1.441, 0.2951), (-0.3831, 0.1233, -0.09336), (0.6219, -1.542, 0.2951), (-0.2068, 1.762, 5.336e-08), (0.2469, 0.1562, -0.09336), (-0.7188, -0.4615, -2.123e-08), (0.7375, -0.3884, 0.2951), (0.1069, -0.7296, 0.2017), (-0.2234, -0.6224, 0.2017), (0.4222, -0.559, 0.2951), (0.5106, 0.52, 3.695e-08), (-0.3354, 0.9527, -0.09336), (-0.8549, 0.4469, -1.095e-08), (-0.582, 0.6973, 1.374e-08), (0.057, 0.8282, -0.09336), (0.3608, 1.144, 4.826e-08), (-0.4762, 1.447, 0.1153), (-0.7026, 1.045, 0.1153), (-0.05816, 1.236, 4.214e-08), (-0.8863, 0.6564, 0.1153)], [], [(28, 25, 3, 13), (27, 26, 5, 9), (18, 17, 8, 11), (19, 16, 7, 14), (15, 18, 11, 6), (29, 27, 9, 2), (17, 19, 14, 8), (26, 28, 13, 5), (4, 12, 19, 17), (0, 10, 18, 15), (12, 1, 16, 19), (10, 4, 17, 18), (8, 14, 24, 21), (6, 11, 23, 22), (11, 8, 21, 23), (14, 7, 20, 24), (21, 24, 28, 26), (22, 23, 27, 29), (23, 21, 26, 27), (24, 20, 25, 28)])
me_plane_023.use_remesh_preserve_volume = False
me_plane_023.use_remesh_preserve_attributes = False
me_plane_023.use_mirror_vertex_groups = False
me_plane_023.update()
me_cube_001 = bpy.data.meshes.new('Cube.001')
me_cube_001.from_pydata([(-1.0, -1.0, 0.4458), (-1.0, -1.0, 1.0), (-1.0, 1.0, 0.4458), (-1.0, 1.0, 1.0), (1.0, -1.0, 0.4458), (1.0, -1.0, 1.0), (1.0, 1.0, 0.4458), (1.0, 1.0, 1.0), (-1.0, -1.0, 0.4458), (-1.0, -1.0, 1.0), (-1.0, 1.0, 0.4458), (-1.0, 1.0, 1.0), (1.0, -1.0, 0.4458), (1.0, -1.0, 1.0), (1.0, 1.0, 0.4458), (1.0, 1.0, 1.0), (0.5639, 0.7899, 1.0), (0.5639, 0.7899, 1.0), (0.5639, 0.595, 1.0), (0.5639, 0.7899, 0.4458), (0.5639, 0.3522, 0.4458), (0.5639, 0.7899, 0.4458), (0.5639, 0.2912, 1.0), (0.5639, 0.2912, 0.4458), (0.5639, 0.2912, 1.0), (0.5639, 0.2912, 0.4458), (-0.1028, 0.7899, 1.0), (-0.1028, 0.7899, 1.0), (-0.1028, 0.7899, 0.4458), (-0.1028, 0.7899, 0.4458), (-0.1028, 0.7289, 0.4458), (-0.1028, 0.2912, 1.0), (-0.1028, 0.2912, 1.0), (-0.1028, 0.2912, 0.4458), (-0.1028, 0.2912, 0.4458), (0.3034, 0.7899, 1.0), (0.3034, 0.7899, 1.0), (-0.02125, 0.7899, 0.4458), (-0.02125, 0.7899, 0.4458), (-0.1028, 0.4861, 1.0), (-0.1028, 0.4861, 1.0), (0.4823, 0.2912, 0.4458), (0.4823, 0.2912, 0.4458), (0.1577, 0.2912, 1.0), (0.4823, 0.2912, 0.4458), (0.1577, 0.2912, 1.0), (0.1577, 0.2912, 1.0), (-0.02125, 0.7899, 0.4458), (0.1577, 0.2912, 1.0), (-0.02125, 0.7899, 0.4458), (0.4823, 0.2912, 0.4458), (-0.1028, 0.4861, 1.0), (0.5639, 0.3522, 0.4458), (-0.1028, 0.4861, 1.0), (0.5639, 0.595, 1.0), (-0.1028, 0.7289, 0.4458), (0.3034, 0.7899, 1.0), (0.4823, 0.2912, 0.4458), (0.3034, 0.7899, 1.0)], [(20, 14), (26, 11), (22, 16), (25, 21), (17, 35), (16, 36), (19, 37), (21, 38), (36, 35), (37, 38), (27, 35), (26, 36), (28, 37), (29, 38), (26, 39), (27, 40), (40, 39), (31, 39), (33, 28), (32, 40), (23, 41), (25, 42), (22, 43), (41, 44), (43, 45), (24, 45), (33, 41), (31, 43), (32, 45), (33, 32), (27, 28), (53, 40)], [(0, 1, 3, 2), (2, 3, 7, 6), (6, 7, 5, 4), (4, 5, 1, 0), (2, 6, 25, 52, 21, 49, 29, 30), (7, 18, 24, 46, 32, 3, 1, 5), (8, 9, 11, 10), (10, 11, 15, 14), (14, 15, 13, 12), (12, 13, 9, 8), (23, 25, 52, 21, 19, 20), (17, 16, 54, 22, 24, 18), (3, 32, 53, 27, 58, 17, 18, 7), (34, 33, 57, 23, 25, 50), (22, 48, 31, 32, 46, 24), (31, 32, 53, 27, 26, 51), (29, 28, 55, 33, 34, 30), (27, 26, 56, 16, 17, 58), (19, 47, 28, 29, 49, 21), (34, 50, 25, 6, 4, 0, 2, 30), (34, 42, 48, 22, 23, 44), (32, 34, 33, 42, 44, 45, 48)])
me_cube_001.use_remesh_preserve_volume = False
me_cube_001.use_remesh_preserve_attributes = False
me_cube_001.use_mirror_vertex_groups = False
me_cube_001.update()
me_plane_022 = bpy.data.meshes.new('Plane.022')
me_plane_022.from_pydata([(-1.579, -1.109, 4.375e-08), (2.05, -1.217, -7.93e-08), (-1.869, 0.9638, 6.562e-08), (1.072, 1.0, -5.469e-09), (-0.1652, -1.979, 1.081e-08), (-0.4671, 2.068, 3.36e-08), (-1.831, -0.1212, 6.276e-08), (1.784, -0.03044, -5.917e-08), (-0.2214, 0.2021, 0.2466), (1.343, -1.801, -6.28e-08), (0.2834, 1.708, 1.716e-08), (0.8238, 0.0809, 0.2466), (-1.222, 1.57, 5.371e-08), (-0.9086, -1.67, 3.001e-08), (-1.153, 0.04047, 0.2466), (1.34, 0.6127, -2.565e-08), (-0.4199, 1.435, 0.2466), (-1.855, 0.556, 6.455e-08), (0.4865, 1.006, 1.827e-09), (-1.196, 0.9953, 0.2466), (-1.677, -0.7263, 5.111e-08), (1.947, -0.7577, -7.15e-08), (-0.1869, -1.134, 0.2466), (1.142, -1.072, 0.2466), (-1.003, -1.008, 3.716e-08)], [], [(18, 15, 3, 10), (19, 16, 5, 12), (24, 22, 8, 14), (23, 21, 7, 11), (22, 23, 11, 8), (16, 18, 10, 5), (20, 24, 14, 6), (17, 19, 12, 2), (6, 14, 19, 17), (8, 11, 18, 16), (14, 8, 16, 19), (11, 7, 15, 18), (0, 13, 24, 20), (4, 9, 23, 22), (9, 1, 21, 23), (13, 4, 22, 24)])
me_plane_022.use_remesh_preserve_volume = False
me_plane_022.use_remesh_preserve_attributes = False
me_plane_022.use_mirror_vertex_groups = False
me_plane_022.update()
me_plane_021 = bpy.data.meshes.new('Plane.021')
me_plane_021.from_pydata([(-1.045, -1.249, 3.417e-09), (1.068, -1.566, -5.125e-09), (-0.7737, 1.588, -1.708e-08), (1.339, 1.204, -2.563e-08), (-1.739, 0.2774, -0.2283), (2.054, 0.2548, -7.957e-08), (0.295, -2.312, -1.84e-08), (-0.01605, 1.95, 5.082e-09), (0.1747, 0.2716, 0.3219), (1.783, 0.7939, -5.91e-08), (-1.52, 0.7837, 3.926e-08), (0.05166, 1.355, 0.3219), (-1.488, -0.3921, -0.2283), (1.728, -0.7025, -5.496e-08), (0.2741, -1.046, 0.3219), (-0.3718, 1.78, -5.325e-09), (-0.7558, 0.3275, -0.2283), (-0.386, -1.626, -4.25e-09), (-0.6862, 1.087, 1.842e-08), (-0.5533, -0.739, -0.2283), (-0.09214, -2.058, -6.641e-09), (-0.1828, 1.871, 2.038e-10), (-0.2614, 0.2978, 0.3219), (-0.2942, 1.229, 0.3219), (-0.1137, -0.9022, -5.011e-09), (0.7293, -2.026, -1.723e-08), (0.6266, 1.596, -9.478e-09), (1.066, 0.2637, 0.3219), (0.8724, 1.089, -2.804e-08), (0.9635, -0.8832, 0.3219)], [], [(28, 9, 3, 26), (29, 13, 5, 27), (24, 14, 8, 22), (23, 11, 7, 21), (22, 8, 11, 23), (27, 5, 9, 28), (20, 6, 14, 24), (25, 1, 13, 29), (0, 17, 19, 12), (4, 16, 18, 10), (10, 18, 15, 2), (12, 19, 16, 4), (17, 20, 24, 19), (16, 22, 23, 18), (18, 23, 21, 15), (19, 24, 22, 16), (6, 25, 29, 14), (8, 27, 28, 11), (14, 29, 27, 8), (11, 28, 26, 7)])
me_plane_021.use_remesh_preserve_volume = False
me_plane_021.use_remesh_preserve_attributes = False
me_plane_021.use_mirror_vertex_groups = False
me_plane_021.update()
me_plane_020 = bpy.data.meshes.new('Plane.020')
me_plane_020.from_pydata([(-0.5619, -0.8969, -3.308e-08), (0.9485, -1.0, 3.892e-09), (-0.6907, 0.8969, -2.335e-08), (0.768, 0.8711, 1.751e-08), (-1.104, 0.04831, 7.873e-09), (1.295, -0.09434, -2.231e-08), (0.2331, -1.593, -1.749e-08), (-0.03752, 1.503, 2.939e-09), (0.123, -0.02312, -0.05789), (-0.9133, -0.4121, -6.549e-09), (1.24, -0.5147, -1.814e-08), (0.1739, -0.7006, -0.1229), (1.161, 0.4142, -1.213e-08), (-1.001, 0.4984, 4.501e-11), (0.04276, 0.7397, -0.05789), (0.5601, -1.378, -5.041e-09), (0.3847, 1.217, 8.2e-09), (0.7005, -0.0582, -0.1229), (0.6356, -0.5963, -1.075e-08), (0.5426, 0.5794, -0.1229), (-0.4026, 1.26, -5.993e-09), (-0.4694, 0.01136, -0.05789), (-0.2128, -1.228, -2.032e-08), (-0.3509, -0.5613, -0.1229), (-0.436, 0.6357, 0.065)], [], [(19, 12, 3, 16), (18, 10, 5, 17), (23, 11, 8, 21), (24, 14, 7, 20), (22, 6, 11, 23), (15, 1, 10, 18), (21, 8, 14, 24), (17, 5, 12, 19), (8, 17, 19, 14), (6, 15, 18, 11), (11, 18, 17, 8), (14, 19, 16, 7), (4, 21, 24, 13), (0, 22, 23, 9), (13, 24, 20, 2), (9, 23, 21, 4)])
me_plane_020.use_remesh_preserve_volume = False
me_plane_020.use_remesh_preserve_attributes = False
me_plane_020.use_mirror_vertex_groups = False
me_plane_020.update()
me_plane_019 = bpy.data.meshes.new('Plane.019')
me_plane_019.from_pydata([(-1.324, -1.075, 2.446e-08), (1.249, -1.075, -1.882e-08), (-1.349, 1.224, 2.635e-08), (1.399, 1.0, -3.011e-08), (-1.51, -0.0549, 3.849e-08), (1.417, -0.1319, -3.148e-08), (0.1413, -1.847, -3.108e-09), (0.03787, 1.774, 4.701e-09), (0.06643, -0.09727, 0.3546), (-0.5808, 1.823, 9.878e-09), (-0.7591, -0.07608, 0.3546), (-0.6537, -1.748, 1.538e-08), (0.633, -1.573, -6.259e-09), (0.7931, 1.362, -1.835e-08), (0.7417, -0.1146, 0.3546), (-1.536, -0.6095, 4.045e-08), (1.35, -0.5064, -2.645e-08), (0.04667, -0.7726, 0.3546), (-0.7172, -0.74, 0.3546), (0.6985, -0.6939, -1.121e-08), (1.408, 0.434, -3.079e-08), (-1.504, 0.5847, 3.807e-08), (0.03969, 0.8633, 0.3546), (-0.6699, 0.8735, 1.661e-08), (0.7674, 0.6237, 0.3546)], [], [(24, 20, 3, 13), (19, 16, 5, 14), (18, 17, 8, 10), (23, 22, 7, 9), (21, 23, 9, 2), (15, 18, 10, 4), (17, 19, 14, 8), (22, 24, 13, 7), (6, 12, 19, 17), (0, 11, 18, 15), (11, 6, 17, 18), (12, 1, 16, 19), (8, 14, 24, 22), (4, 10, 23, 21), (10, 8, 22, 23), (14, 5, 20, 24)])
me_plane_019.use_remesh_preserve_volume = False
me_plane_019.use_remesh_preserve_attributes = False
me_plane_019.use_mirror_vertex_groups = False
me_plane_019.update()
me_plane_017 = bpy.data.meshes.new('Plane.017')
me_plane_017.from_pydata([(-0.4025, -0.8701, -4.511e-08), (1.047, -1.384, -3.53e-09), (-0.06484, 1.416, -7.06e-08), (1.561, -0.05985, -4.236e-08), (-0.4342, 0.2701, -4.271e-08), (1.349, -0.7279, -2.637e-08), (0.2285, -1.178, -2.606e-08), (0.6448, 1.067, -5.749e-08), (0.3535, -0.1707, 0.2006), (1.452, -0.4025, -3.416e-08), (-0.4368, 0.8793, -4.252e-08), (0.546, 0.3437, 0.2006), (-0.4314, -0.326, -4.293e-08), (1.263, -1.056, -1.985e-08), (0.317, -0.6485, 0.2006), (0.6376, -1.281, -1.479e-08), (1.155, 0.4128, -5.385e-08), (0.8514, -0.4493, 0.2006), (0.9992, -0.02939, 0.2006), (0.79, -0.8523, 0.2006)], [], [(18, 9, 3, 16), (19, 13, 5, 17), (12, 14, 8, 4), (10, 11, 7, 2), (4, 8, 11, 10), (17, 5, 9, 18), (0, 6, 14, 12), (15, 1, 13, 19), (6, 15, 19, 14), (8, 17, 18, 11), (14, 19, 17, 8), (11, 18, 16, 7)])
me_plane_017.use_remesh_preserve_volume = False
me_plane_017.use_remesh_preserve_attributes = False
me_plane_017.use_mirror_vertex_groups = False
me_plane_017.update()
me_plane_016 = bpy.data.meshes.new('Plane.016')
me_plane_016.from_pydata([(-1.638, -1.715, 4.819e-08), (0.7447, -1.791, 1.928e-08), (-1.587, 1.357, 4.433e-08), (0.6936, 1.102, 2.313e-08), (-0.5241, -2.733, 3.107e-08), (-0.47, 1.868, 2.699e-08), (-1.562, -0.5131, 4.241e-08), (1.053, -0.5112, -4.033e-09), (-0.1059, -0.4981, 0.2717), (-1.09, 1.749, 3.531e-08), (-1.219, -2.447, 4.504e-08), (-1.094, -0.5176, 0.2717), (-1.592, -0.99, 4.47e-08), (0.9309, -1.019, 5.217e-09), (-0.1608, -1.467, 0.2717), (-1.194, -1.344, 0.2717), (0.8735, 0.2954, 9.549e-09), (-0.2496, 0.7488, 0.2717), (-1.574, 0.4222, 4.337e-08), (-1.092, 0.6156, 3.547e-08), (0.01599, -2.562, 2.605e-08), (0.153, 1.67, 1.571e-08), (0.3876, -0.5037, 0.2717), (0.3039, -1.276, 4.314e-09), (0.2284, 0.5558, 0.2717)], [], [(24, 16, 3, 21), (19, 17, 5, 9), (15, 14, 8, 11), (23, 13, 7, 22), (12, 15, 11, 6), (18, 19, 9, 2), (0, 10, 15, 12), (20, 1, 13, 23), (10, 4, 14, 15), (6, 11, 19, 18), (11, 8, 17, 19), (22, 7, 16, 24), (8, 22, 24, 17), (4, 20, 23, 14), (14, 23, 22, 8), (17, 24, 21, 5)])
me_plane_016.use_remesh_preserve_volume = False
me_plane_016.use_remesh_preserve_attributes = False
me_plane_016.use_mirror_vertex_groups = False
me_plane_016.update()
me_plane_014 = bpy.data.meshes.new('Plane.014')
me_plane_014.from_pydata([(-0.8965, -1.0, -7.811e-09), (0.6379, -1.0, 2.734e-08), (-0.7413, 0.8965, -1.953e-08), (0.8965, 1.0, 7.811e-09), (-0.9788, -0.06498, -1.598e-09), (1.04, -0.1167, -3.019e-09), (0.06412, -1.388, 0.07828), (0.03427, 1.44, 0.07828), (-0.04573, -0.06498, 0.07828), (0.3774, -1.27, 0.07828), (0.505, 1.303, 1.332e-09), (0.5188, -0.06498, 0.07828), (-0.3141, 1.255, 0.07828), (-0.4386, -0.06498, 0.07828), (-0.3404, -1.344, -8.333e-09)], [], [(11, 5, 3, 10), (9, 1, 5, 11), (14, 6, 8, 13), (13, 8, 7, 12), (6, 9, 11, 8), (8, 11, 10, 7), (4, 13, 12, 2), (0, 14, 13, 4)])
me_plane_014.use_remesh_preserve_volume = False
me_plane_014.use_remesh_preserve_attributes = False
me_plane_014.use_mirror_vertex_groups = False
me_plane_014.update()
me_plane_013 = bpy.data.meshes.new('Plane.013')
me_plane_013.from_pydata([(-1.069, -1.804, 5.201e-09), (0.7512, -0.7895, 1.878e-08), (-0.9541, 1.528, -3.467e-09), (0.5408, 2.033, 3.467e-08), (-2.064, -0.5906, 8.032e-08), (1.27, 0.2157, -2.042e-08), (-0.1034, -1.494, 8.393e-09), (-0.1759, 2.47, 0.08796), (-0.464, -0.1843, 0.3138), (1.183, 0.712, -1.378e-08), (-1.737, 0.213, 5.568e-08), (-0.3712, 0.6635, 0.3138), (-1.806, -1.391, 6.084e-08), (1.07, -0.3056, -5.267e-09), (-0.2535, -0.8152, 1.973e-08), (0.986, 1.171, 1.06e-09), (-0.2725, 1.587, 0.08796), (-1.388, 0.7265, 2.931e-08), (0.3616, -1.19, 1.069e-08), (0.2968, 2.348, 0.08796), (0.4021, 0.003938, 0.3138), (0.4046, 0.6762, 0.3138), (0.3691, -0.5416, 1.013e-08), (0.3559, 1.379, 0.08796), (-0.5773, 2.199, 6.798e-09), (-1.25, -0.3722, 0.3138), (-0.5679, -1.664, 6.09e-09), (-1.042, 0.4539, 0.3138), (-1.016, -1.098, 3.992e-08), (-0.8205, 1.165, 2.516e-08)], [], [(23, 15, 3, 19), (22, 13, 5, 20), (28, 14, 8, 25), (29, 16, 7, 24), (25, 8, 11, 27), (20, 5, 9, 21), (26, 6, 14, 28), (18, 1, 13, 22), (27, 11, 16, 29), (21, 9, 15, 23), (11, 21, 23, 16), (6, 18, 22, 14), (8, 20, 21, 11), (14, 22, 20, 8), (16, 23, 19, 7), (10, 27, 29, 17), (0, 26, 28, 12), (4, 25, 27, 10), (17, 29, 24, 2), (12, 28, 25, 4)])
me_plane_013.use_remesh_preserve_volume = False
me_plane_013.use_remesh_preserve_attributes = False
me_plane_013.use_mirror_vertex_groups = False
me_plane_013.update()
me_plane_012 = bpy.data.meshes.new('Plane.012')
me_plane_012.from_pydata([(-1.377, -1.0, 2.844e-08), (1.021, -1.23, -1.58e-09), (-1.23, 1.021, 1.738e-08), (1.0, 1.0, 0.0), (-1.407, 0.008602, 3.07e-08), (1.387, -0.01035, -2.921e-08), (-0.05752, -1.918, 9.286e-09), (-0.1886, 1.972, 1.918e-08), (0.08159, -0.001494, 0.3958), (-0.8149, 1.794, 2.773e-08), (-0.635, 0.003367, 0.3958), (-0.9229, -1.706, 3.589e-08), (0.584, -1.811, -6.76e-09), (0.4424, 1.844, 3.927e-09), (0.6808, -0.005559, 0.3958), (-1.392, -0.4848, 2.959e-08), (1.208, -0.6071, -1.569e-08), (0.01353, -0.939, 0.3958), (-0.7758, -0.833, 2.479e-08), (0.6334, -0.8891, 0.3958), (1.182, 0.5247, -1.374e-08), (-1.313, 0.5447, 2.365e-08), (-0.06147, 1.044, 0.3958), (-0.7303, 0.9517, 0.3958), (0.5546, 0.9741, -4.538e-09)], [], [(24, 20, 3, 13), (19, 16, 5, 14), (18, 17, 8, 10), (23, 22, 7, 9), (21, 23, 9, 2), (15, 18, 10, 4), (17, 19, 14, 8), (22, 24, 13, 7), (6, 12, 19, 17), (0, 11, 18, 15), (11, 6, 17, 18), (12, 1, 16, 19), (8, 14, 24, 22), (4, 10, 23, 21), (10, 8, 22, 23), (14, 5, 20, 24)])
me_plane_012.use_remesh_preserve_volume = False
me_plane_012.use_remesh_preserve_attributes = False
me_plane_012.use_mirror_vertex_groups = False
me_plane_012.update()
me_plane_009 = bpy.data.meshes.new('Plane.009')
me_plane_009.from_pydata([(-0.5302, -1.877, -8.374e-09), (0.9726, -1.823, 1.24e-08), (-1.522, 1.008, 2.249e-08), (0.7384, 1.908, 1.136), (-1.429, -0.1383, 2.098e-08), (1.105, -0.05094, 0.891), (0.2475, -2.332, -8.184e-10), (-0.316, 2.628, 1.136), (-0.471, -0.2937, 0.891), (1.035, 0.6466, 1.136), (-1.491, 0.6225, 2.198e-08), (-0.4363, 1.1, 1.136), (-1.217, -0.7214, 1.014e-08), (1.183, -0.8259, 0.891), (0.0661, -1.801, 0.891)], [], [(11, 9, 3, 7), (14, 13, 5, 8), (12, 14, 8, 4), (10, 11, 7, 2), (4, 8, 11, 10), (8, 5, 9, 11), (0, 6, 14, 12), (6, 1, 13, 14)])
me_plane_009.use_remesh_preserve_volume = False
me_plane_009.use_remesh_preserve_attributes = False
me_plane_009.use_mirror_vertex_groups = False
me_plane_009.update()
me_plane_007 = bpy.data.meshes.new('Plane.007')
me_plane_007.from_pydata([(-0.5096, -1.779, -3.703e-08), (0.7115, -1.808, 2.178e-08), (-0.07684, 0.7981, -6.97e-08), (2.991, 0.2211, -1.503e-07), (-1.299, -0.2967, 2.261e-08), (2.302, -0.8348, -9.83e-08), (-0.1666, -1.787, -2.051e-08), (0.5538, 1.213, 0.6548), (-0.4096, -0.4316, 0.6548), (0.3012, -1.798, 2.02e-09), (1.852, 0.6845, 0.6548), (1.035, -0.6464, 0.6548)], [], [(11, 5, 3, 10), (9, 1, 5, 11), (0, 6, 8, 4), (4, 8, 7, 2), (6, 9, 11, 8), (8, 11, 10, 7)])
me_plane_007.use_remesh_preserve_volume = False
me_plane_007.use_remesh_preserve_attributes = False
me_plane_007.use_mirror_vertex_groups = False
me_plane_007.update()
me_plane_006 = bpy.data.meshes.new('Plane.006')
me_plane_006.from_pydata([(-1.436, -2.934, -1.106e-08), (2.026, -1.949, -6.356e-08), (-0.9815, 2.809, 2.861e-08), (2.458, 3.994, -1.952e-08), (-2.607, 0.3156, 8.018e-08), (2.484, 0.6498, -5.919e-08), (-0.5322, -3.357, -4.708e-08), (-0.4357, 3.339, 2.494e-08), (-1.585, 0.169, 0.4695), (-2.372, -1.296, 5.108e-08), (2.257, -0.6372, -6.136e-08), (-1.032, -1.308, 0.4695), (0.5965, -2.736, -5.435e-08), (0.8409, 3.628, 5.326e-09), (0.3434, 0.2956, 0.4695), (0.5525, -1.098, 0.4695)], [], [(14, 5, 3, 13), (15, 10, 5, 14), (9, 11, 8, 4), (4, 8, 7, 2), (0, 6, 11, 9), (12, 1, 10, 15), (6, 12, 15, 11), (11, 15, 14, 8), (8, 14, 13, 7)])
me_plane_006.use_remesh_preserve_volume = False
me_plane_006.use_remesh_preserve_attributes = False
me_plane_006.use_mirror_vertex_groups = False
me_plane_006.update()
me_plane_005 = bpy.data.meshes.new('Plane.005')
me_plane_005.from_pydata([(-2.115, -1.348, 8.416e-08), (0.3729, -3.125, 4.734e-08), (-1.453, 0.9652, 3.419e-08), (3.369, -0.1148, -1.788e-07), (-1.488, 2.916, 3.682e-08), (3.334, 0.8607, -1.762e-07), (-1.801, -0.1916, 6.049e-08), (2.167, -1.481, -8.811e-08), (-1.142, -2.11, 7.421e-08), (0.2959, 0.5111, -3.435e-08), (0.2611, 2.601, -3.172e-08), (-0.1327, -0.7336, -1.991e-09), (3.352, 0.3729, -1.775e-07), (-1.575, 1.557, 4.34e-08), (0.383, 1.277, -4.092e-08), (-0.5322, -2.519, -0.659), (1.533, 0.2592, -0.659), (1.498, 1.901, -0.659), (0.793, -1.034, -0.659), (1.578, 0.9134, -0.659)], [], [(18, 7, 3, 16), (19, 12, 5, 17), (15, 1, 7, 18), (0, 8, 11, 6), (13, 14, 10, 4), (6, 11, 9, 2), (2, 9, 14, 13), (16, 3, 12, 19), (9, 16, 19, 14), (8, 15, 18, 11), (14, 19, 17, 10), (11, 18, 16, 9)])
me_plane_005.use_remesh_preserve_volume = False
me_plane_005.use_remesh_preserve_attributes = False
me_plane_005.use_mirror_vertex_groups = False
me_plane_005.update()
me_plane_004 = bpy.data.meshes.new('Plane.004')
me_plane_004.from_pydata([(-1.037, -1.364, -2.041e-09), (0.5213, -1.399, 2.797e-08), (-0.8483, 0.9678, -1.086e-08), (0.5945, 1.494, 3.419e-08), (-0.1626, -1.839, -1.011e-08), (-0.3309, 1.88, 2.318e-08), (-1.185, -0.335, 8.019e-09), (0.8571, -0.006321, 9.26e-09), (-0.4042, 0.1846, 0.1575), (-0.5896, 1.424, 6.158e-09), (-0.695, -1.603, 4.683e-10), (-0.8197, -0.1413, 0.1343), (0.8381, 0.6523, 1.412e-08), (-0.345, 0.9313, 0.1575), (-1.275, 0.2233, 1.649e-08), (-0.6988, 0.5542, 1.006e-08), (-1.135, -0.8785, 4.248e-09), (0.9812, -0.8635, -3.547e-09), (-0.3069, -0.8561, 0.1575), (-0.7809, -0.9012, 0.1343), (0.1755, -1.388, 1.904e-08), (0.1282, 1.791, 3.717e-08), (0.2728, 0.2649, 0.1575), (0.2655, 0.9052, 0.1575), (0.3859, -0.6681, 0.02323)], [], [(23, 12, 3, 21), (15, 13, 5, 9), (19, 18, 8, 11), (24, 17, 7, 22), (16, 19, 11, 6), (14, 15, 9, 2), (6, 11, 15, 14), (11, 8, 13, 15), (22, 7, 12, 23), (0, 10, 19, 16), (20, 1, 17, 24), (10, 4, 18, 19), (4, 20, 24, 18), (8, 22, 23, 13), (18, 24, 22, 8), (13, 23, 21, 5)])
me_plane_004.use_remesh_preserve_volume = False
me_plane_004.use_remesh_preserve_attributes = False
me_plane_004.use_mirror_vertex_groups = False
me_plane_004.update()

# ---- objects
ob_cube_001 = bpy.data.objects.new('Cube.001', me_cube_003)
ob_plane_045 = bpy.data.objects.new('Plane.045', me_plane_078)
ob_plane_067 = bpy.data.objects.new('Plane.067', me_plane_071)
ob_plane_063 = bpy.data.objects.new('Plane.063', me_plane_067)
ob_plane_053 = bpy.data.objects.new('Plane.053', me_plane_058)
ob_plane_052 = bpy.data.objects.new('Plane.052', me_plane_057)
ob_plane_048 = bpy.data.objects.new('Plane.048', me_plane_053)
ob_plane_046 = bpy.data.objects.new('Plane.046', me_plane_051)
ob_plane_044 = bpy.data.objects.new('Plane.044', me_plane_049)
ob_plane_043 = bpy.data.objects.new('Plane.043', me_plane_048)
ob_plane_042 = bpy.data.objects.new('Plane.042', me_plane_047)
ob_plane_041 = bpy.data.objects.new('Plane.041', me_plane_046)
ob_plane_040 = bpy.data.objects.new('Plane.040', me_plane_045)
ob_plane_039 = bpy.data.objects.new('Plane.039', me_plane_044)
ob_plane_038 = bpy.data.objects.new('Plane.038', me_plane_043)
ob_plane_037 = bpy.data.objects.new('Plane.037', me_plane_042)
ob_plane_036 = bpy.data.objects.new('Plane.036', me_plane_041)
ob_plane_035 = bpy.data.objects.new('Plane.035', me_plane_040)
ob_plane_034 = bpy.data.objects.new('Plane.034', me_plane_039)
ob_plane_033 = bpy.data.objects.new('Plane.033', me_plane_018)
ob_plane_032 = bpy.data.objects.new('Plane.032', me_plane_038)
ob_plane_031 = bpy.data.objects.new('Plane.031', me_plane_037)
ob_plane_030 = bpy.data.objects.new('Plane.030', me_plane_036)
ob_plane_028 = bpy.data.objects.new('Plane.028', me_plane_034)
ob_plane_027 = bpy.data.objects.new('Plane.027', me_plane_033)
ob_plane_026 = bpy.data.objects.new('Plane.026', me_plane_032)
ob_plane_025 = bpy.data.objects.new('Plane.025', me_plane_031)
ob_plane_024 = bpy.data.objects.new('Plane.024', me_plane_030)
ob_plane_023 = bpy.data.objects.new('Plane.023', me_plane_029)
ob_plane_022 = bpy.data.objects.new('Plane.022', me_plane_028)
ob_plane_021 = bpy.data.objects.new('Plane.021', me_plane_027)
ob_plane_014 = bpy.data.objects.new('Plane.014', me_plane_026)
ob_plane_001 = bpy.data.objects.new('Plane.001', me_plane_025)
ob_plane_007 = bpy.data.objects.new('Plane.007', me_plane_024)
ob_plane_002 = bpy.data.objects.new('Plane.002', me_plane_023)
ob_cube = bpy.data.objects.new('Cube', me_cube_001)
ob_plane_020 = bpy.data.objects.new('Plane.020', me_plane_022)
ob_plane_003 = bpy.data.objects.new('Plane.003', me_plane_021)
ob_plane_019 = bpy.data.objects.new('Plane.019', me_plane_020)
ob_plane_018 = bpy.data.objects.new('Plane.018', me_plane_019)
ob_plane_017 = bpy.data.objects.new('Plane.017', me_plane_018)
ob_plane_016 = bpy.data.objects.new('Plane.016', me_plane_017)
ob_plane_015 = bpy.data.objects.new('Plane.015', me_plane_016)
ob_plane_013 = bpy.data.objects.new('Plane.013', me_plane_014)
ob_plane_012 = bpy.data.objects.new('Plane.012', me_plane_013)
ob_plane_011 = bpy.data.objects.new('Plane.011', me_plane_012)
ob_plane_008 = bpy.data.objects.new('Plane.008', me_plane_009)
ob_plane_006 = bpy.data.objects.new('Plane.006', me_plane_007)
ob_plane_005 = bpy.data.objects.new('Plane.005', me_plane_006)
ob_plane_004 = bpy.data.objects.new('Plane.004', me_plane_005)
ob_plane = bpy.data.objects.new('Plane', me_plane_004)

# ---- transforms, parenting, visibility, modifiers, constraints
ob_cube_001.location = (-0.5924, -2.156, -2.406)
ob_cube_001.rotation_euler = (0.0, -0.0, 1.571)
ob_cube_001.scale = (1.757, 0.1799, 0.1714)
ob_cube_001.lineart.crease_threshold = 0.0
_m = ob_cube_001.modifiers.new('Array', 'ARRAY')
_m.count = 9
_m.constant_offset_displace = (0.0, 0.0, 0.0)
_m.relative_offset_displace = (0.01, 5.96e-08, 1.2)
_m.use_object_offset = True
_m = ob_cube_001.modifiers.new('Array.001', 'ARRAY')
_m.constant_offset_displace = (0.0, 0.0, 0.0)
ob_plane_045.location = (-0.5279, 2.262, 0.03347)
ob_plane_045.rotation_euler = (-1.571, 2.533, -1.571)
ob_plane_045.scale = (0.1365, 0.1365, 0.1365)
ob_plane_045.lineart.crease_threshold = 0.0
ob_plane_067.location = (-0.572, 1.985, -2.209)
ob_plane_067.rotation_euler = (1.571, 1.278, 1.571)
ob_plane_067.scale = (0.6562, 0.6562, 0.6562)
ob_plane_067.lineart.crease_threshold = 0.0
ob_plane_063.location = (-0.5729, -0.4408, 4.936)
ob_plane_063.rotation_euler = (1.571, 1.507, 1.571)
ob_plane_063.scale = (0.2752, 0.2752, 0.2752)
ob_plane_063.lineart.crease_threshold = 0.0
ob_plane_053.location = (-0.6207, -1.637, 4.953)
ob_plane_053.rotation_euler = (1.571, 1.278, 1.571)
ob_plane_053.scale = (0.2639, 0.2639, 0.2639)
ob_plane_053.lineart.crease_threshold = 0.0
ob_plane_052.location = (-0.5594, 1.177, 5.072)
ob_plane_052.rotation_euler = (1.571, 1.278, 1.571)
ob_plane_052.scale = (0.2587, 0.2587, 0.2587)
ob_plane_052.lineart.crease_threshold = 0.0
ob_plane_048.location = (-0.5511, 2.373, 4.839)
ob_plane_048.rotation_euler = (1.571, 1.278, 1.571)
ob_plane_048.scale = (0.3837, 0.3837, 0.3837)
ob_plane_048.lineart.crease_threshold = 0.0
ob_plane_046.location = (-0.5728, -2.486, -2.113)
ob_plane_046.rotation_euler = (1.571, 1.278, 1.571)
ob_plane_046.scale = (0.2587, 0.2587, 0.2587)
ob_plane_046.lineart.crease_threshold = 0.0
ob_plane_044.location = (-0.5729, 1.084, -2.029)
ob_plane_044.rotation_euler = (1.571, 2.634, 1.571)
ob_plane_044.scale = (0.1375, 0.1375, 0.1375)
ob_plane_044.lineart.crease_threshold = 0.0
ob_plane_043.location = (-0.5729, -1.225, -2.043)
ob_plane_043.rotation_euler = (1.483, 0.9969, 1.468)
ob_plane_043.scale = (0.4585, 0.4585, 0.4585)
ob_plane_043.lineart.crease_threshold = 0.0
ob_plane_042.location = (-0.7526, -1.367, 4.202)
ob_plane_042.rotation_euler = (-1.24, 1.662, -1.189)
ob_plane_042.scale = (0.2488, 0.2488, 0.2488)
ob_plane_042.lineart.crease_threshold = 0.0
ob_plane_041.location = (-0.5729, -0.01264, -2.208)
ob_plane_041.rotation_euler = (1.571, 1.278, 1.571)
ob_plane_041.scale = (0.2801, 0.2801, 0.2801)
ob_plane_041.lineart.crease_threshold = 0.0
ob_plane_040.location = (-0.5729, -2.784, 4.519)
ob_plane_040.rotation_euler = (1.571, -0.7827, 1.571)
ob_plane_040.scale = (0.232, 0.232, 0.232)
ob_plane_040.lineart.crease_threshold = 0.0
ob_plane_039.location = (-0.5597, -2.232, 4.796)
ob_plane_039.rotation_euler = (-1.344, 1.171, -1.411)
ob_plane_039.scale = (0.1806, 0.1806, 0.1806)
ob_plane_039.lineart.crease_threshold = 0.0
ob_plane_038.location = (0.8083, -0.1839, 4.324)
ob_plane_038.rotation_euler = (-1.571, 2.533, -1.571)
ob_plane_038.scale = (0.1365, 0.1365, 0.1365)
ob_plane_038.lineart.crease_threshold = 0.0
ob_plane_037.location = (-0.573, 1.977, 4.258)
ob_plane_037.rotation_euler = (-1.631, 1.668, -1.665)
ob_plane_037.scale = (0.1814, 0.1814, 0.1814)
ob_plane_037.lineart.crease_threshold = 0.0
ob_plane_036.location = (-0.573, 1.772, -1.275)
ob_plane_036.rotation_euler = (-1.631, 1.668, -1.665)
ob_plane_036.scale = (0.1814, 0.1814, 0.1814)
ob_plane_036.lineart.crease_threshold = 0.0
ob_plane_035.location = (-0.5729, -0.1839, -1.209)
ob_plane_035.rotation_euler = (-1.571, 2.533, -1.571)
ob_plane_035.scale = (0.1365, 0.1365, 0.1365)
ob_plane_035.lineart.crease_threshold = 0.0
ob_plane_034.location = (-0.5711, -2.154, -1.328)
ob_plane_034.rotation_euler = (-1.453, 0.5557, -1.498)
ob_plane_034.scale = (0.1964, 0.1964, 0.1964)
ob_plane_034.lineart.crease_threshold = 0.0
ob_plane_033.location = (-0.5729, 2.11, -0.6759)
ob_plane_033.rotation_euler = (1.571, -2.228, 1.571)
ob_plane_033.scale = (0.2649, 0.2649, 0.2649)
ob_plane_033.lineart.crease_threshold = 0.0
ob_plane_032.location = (-0.5729, 1.989, 3.34)
ob_plane_032.rotation_euler = (1.571, 1.702, 1.571)
ob_plane_032.scale = (0.3361, 0.3361, 0.3361)
ob_plane_032.lineart.crease_threshold = 0.0
ob_plane_031.location = (-0.7526, -1.367, -1.177)
ob_plane_031.rotation_euler = (-1.24, 1.662, -1.189)
ob_plane_031.scale = (0.2488, 0.2488, 0.2488)
ob_plane_031.lineart.crease_threshold = 0.0
ob_plane_030.location = (-0.5729, -1.338, 3.567)
ob_plane_030.rotation_euler = (1.571, 1.278, 1.571)
ob_plane_030.scale = (0.2716, 0.2716, 0.2716)
ob_plane_030.lineart.crease_threshold = 0.0
ob_plane_028.location = (-0.5729, -2.7, 2.735)
ob_plane_028.rotation_euler = (1.571, 1.278, 1.571)
ob_plane_028.scale = (0.2254, 0.2254, 0.2254)
ob_plane_028.lineart.crease_threshold = 0.0
ob_plane_027.location = (-0.5728, -2.486, 3.498)
ob_plane_027.rotation_euler = (1.571, 1.278, 1.571)
ob_plane_027.scale = (0.2587, 0.2587, 0.2587)
ob_plane_027.lineart.crease_threshold = 0.0
ob_plane_026.location = (-0.6207, 0.6927, -1.317)
ob_plane_026.rotation_euler = (1.571, 1.278, 1.571)
ob_plane_026.scale = (0.2121, 0.2121, 0.2121)
ob_plane_026.lineart.crease_threshold = 0.0
ob_plane_025.location = (-0.5729, -2.685, -0.8916)
ob_plane_025.rotation_euler = (1.571, 1.278, 1.571)
ob_plane_025.scale = (0.4789, 0.4789, 0.4789)
ob_plane_025.lineart.crease_threshold = 0.0
ob_plane_024.location = (-0.5728, -1.019, 2.787)
ob_plane_024.rotation_euler = (1.554, 0.7357, 1.703)
ob_plane_024.scale = (0.1772, 0.1772, 0.1772)
ob_plane_024.lineart.crease_threshold = 0.0
ob_plane_023.location = (-0.5729, -1.012, 1.511)
ob_plane_023.rotation_euler = (-1.571, 2.533, -1.571)
ob_plane_023.scale = (0.1365, 0.1365, 0.1365)
ob_plane_023.lineart.crease_threshold = 0.0
ob_plane_022.location = (-0.5729, -1.803, 2.851)
ob_plane_022.rotation_euler = (-1.571, 2.533, -1.571)
ob_plane_022.scale = (0.1365, 0.1365, 0.1365)
ob_plane_022.lineart.crease_threshold = 0.0
ob_plane_021.location = (-0.4386, 0.809, -0.3768)
ob_plane_021.rotation_euler = (1.571, 1.278, 1.571)
ob_plane_021.scale = (0.2587, 0.2587, 0.2587)
ob_plane_021.lineart.crease_threshold = 0.0
ob_plane_014.location = (-0.6207, -1.637, -0.1678)
ob_plane_014.rotation_euler = (1.571, 1.278, 1.571)
ob_plane_014.scale = (0.2639, 0.2639, 0.2639)
ob_plane_014.lineart.crease_threshold = 0.0
ob_plane_001.location = (-0.5791, 0.3322, 1.755)
ob_plane_001.rotation_euler = (1.571, 1.278, 1.571)
ob_plane_001.scale = (0.2233, 0.2233, 0.2233)
ob_plane_001.lineart.crease_threshold = 0.0
ob_plane_007.location = (-0.5743, -1.499, 2.133)
ob_plane_007.rotation_euler = (1.571, 1.278, 1.571)
ob_plane_007.scale = (0.1744, 0.1744, 0.1744)
ob_plane_007.lineart.crease_threshold = 0.0
ob_plane_002.location = (-0.5728, 0.7063, 1.154)
ob_plane_002.rotation_euler = (1.571, 1.278, 1.571)
ob_plane_002.scale = (0.2883, 0.2883, 0.2883)
ob_plane_002.lineart.crease_threshold = 0.0
ob_cube.location = (-1.127, -0.1526, 1.379)
ob_cube.rotation_euler = (1.571, -4.371e-08, 1.571)
ob_cube.scale = (3.0, 4.011, 0.5)
ob_cube.lineart.crease_threshold = 0.0
ob_plane_020.location = (-0.5728, -2.513, 0.2222)
ob_plane_020.rotation_euler = (2.104, 1.655, 2.069)
ob_plane_020.scale = (0.2285, 0.2285, 0.2285)
ob_plane_020.lineart.crease_threshold = 0.0
ob_plane_003.location = (-0.5728, -0.2953, 1.053)
ob_plane_003.rotation_euler = (1.571, 1.278, 1.571)
ob_plane_003.scale = (0.2587, 0.2587, 0.2587)
ob_plane_003.lineart.crease_threshold = 0.0
ob_plane_019.location = (-0.5728, -0.7193, 0.228)
ob_plane_019.rotation_euler = (1.571, 1.278, 1.571)
ob_plane_019.scale = (0.2272, 0.2272, 0.2272)
ob_plane_019.lineart.crease_threshold = 0.0
ob_plane_018.location = (-0.5728, -2.562, 1.959)
ob_plane_018.rotation_euler = (1.571, 1.278, 1.571)
ob_plane_018.scale = (0.2349, 0.2349, 0.2349)
ob_plane_018.lineart.crease_threshold = 0.0
ob_plane_017.location = (-0.5729, 1.809, 2.278)
ob_plane_017.rotation_euler = (1.523, 1.162, 1.527)
ob_plane_017.scale = (0.2015, 0.2015, 0.2015)
ob_plane_017.lineart.crease_threshold = 0.0
ob_plane_016.location = (-0.5729, 1.116, 1.979)
ob_plane_016.rotation_euler = (1.571, 1.278, 1.571)
ob_plane_016.scale = (0.2254, 0.2254, 0.2254)
ob_plane_016.lineart.crease_threshold = 0.0
ob_plane_015.location = (-0.5729, -0.4408, -0.5967)
ob_plane_015.rotation_euler = (1.571, 1.278, 1.571)
ob_plane_015.scale = (0.2752, 0.2752, 0.2752)
ob_plane_015.lineart.crease_threshold = 0.0
ob_plane_013.location = (-0.5729, 0.3124, 0.3127)
ob_plane_013.rotation_euler = (1.571, 1.278, 1.571)
ob_plane_013.scale = (0.2716, 0.2716, 0.2716)
ob_plane_013.lineart.crease_threshold = 0.0
ob_plane_012.location = (-0.5729, 1.402, 0.4211)
ob_plane_012.rotation_euler = (1.571, 1.278, 1.571)
ob_plane_012.scale = (0.306, 0.306, 0.306)
ob_plane_012.lineart.crease_threshold = 0.0
ob_plane_011.location = (-0.5729, 2.011, 1.424)
ob_plane_011.rotation_euler = (1.571, 1.278, 1.571)
ob_plane_011.scale = (0.3357, 0.3357, 0.3357)
ob_plane_011.lineart.crease_threshold = 0.0
ob_plane_008.location = (-0.7526, -2.448, 1.104)
ob_plane_008.rotation_euler = (-1.571, 1.253, -1.571)
ob_plane_008.scale = (0.2488, 0.2488, 0.2488)
ob_plane_008.lineart.crease_threshold = 0.0
ob_plane_006.location = (-0.5729, -1.767, 1.735)
ob_plane_006.rotation_euler = (1.571, 1.278, 1.571)
ob_plane_006.scale = (0.2029, 0.2029, 0.2029)
ob_plane_006.lineart.crease_threshold = 0.0
ob_plane_005.location = (-0.5729, -1.012, 1.511)
ob_plane_005.rotation_euler = (-1.571, 2.533, -1.571)
ob_plane_005.scale = (0.1365, 0.1365, 0.1365)
ob_plane_005.lineart.crease_threshold = 0.0
ob_plane_004.location = (-0.5729, -1.357, 0.7211)
ob_plane_004.rotation_euler = (1.571, 1.278, 1.571)
ob_plane_004.scale = (0.14, 0.14, 0.14)
ob_plane_004.lineart.crease_threshold = 0.0
ob_plane.location = (-0.573, -0.2425, 2.167)
ob_plane.rotation_euler = (-1.571, 2.225, -1.571)
ob_plane.scale = (0.2841, 0.2841, 0.2841)
ob_plane.lineart.crease_threshold = 0.0

# ---- collection membership
col_collection_1.objects.link(ob_cube_001)
col_collection_1.objects.link(ob_plane_045)
col_collection_1.objects.link(ob_plane_067)
col_collection_1.objects.link(ob_plane_063)
col_collection_1.objects.link(ob_plane_053)
col_collection_1.objects.link(ob_plane_052)
col_collection_1.objects.link(ob_plane_048)
col_collection_1.objects.link(ob_plane_046)
col_collection_1.objects.link(ob_plane_044)
col_collection_1.objects.link(ob_plane_043)
col_collection_1.objects.link(ob_plane_042)
col_collection_1.objects.link(ob_plane_041)
col_collection_1.objects.link(ob_plane_040)
col_collection_1.objects.link(ob_plane_039)
col_collection_1.objects.link(ob_plane_038)
col_collection_1.objects.link(ob_plane_037)
col_collection_1.objects.link(ob_plane_036)
col_collection_1.objects.link(ob_plane_035)
col_collection_1.objects.link(ob_plane_034)
col_collection_1.objects.link(ob_plane_033)
col_collection_1.objects.link(ob_plane_032)
col_collection_1.objects.link(ob_plane_031)
col_collection_1.objects.link(ob_plane_030)
col_collection_1.objects.link(ob_plane_028)
col_collection_1.objects.link(ob_plane_027)
col_collection_1.objects.link(ob_plane_026)
col_collection_1.objects.link(ob_plane_025)
col_collection_1.objects.link(ob_plane_024)
col_collection_1.objects.link(ob_plane_023)
col_collection_1.objects.link(ob_plane_022)
col_collection_1.objects.link(ob_plane_021)
col_collection_1.objects.link(ob_plane_014)
col_collection_1.objects.link(ob_plane_001)
col_collection_1.objects.link(ob_plane_007)
col_collection_1.objects.link(ob_plane_002)
col_collection_1.objects.link(ob_cube)
col_collection_1.objects.link(ob_plane_020)
col_collection_1.objects.link(ob_plane_003)
col_collection_1.objects.link(ob_plane_019)
col_collection_1.objects.link(ob_plane_018)
col_collection_1.objects.link(ob_plane_017)
col_collection_1.objects.link(ob_plane_016)
col_collection_1.objects.link(ob_plane_015)
col_collection_1.objects.link(ob_plane_013)
col_collection_1.objects.link(ob_plane_012)
col_collection_1.objects.link(ob_plane_011)
col_collection_1.objects.link(ob_plane_008)
col_collection_1.objects.link(ob_plane_006)
col_collection_1.objects.link(ob_plane_005)
col_collection_1.objects.link(ob_plane_004)
col_collection_1.objects.link(ob_plane)

# ---- scene / render settings (as saved in the file)
scene.frame_start = 1; scene.frame_end = 250; scene.frame_set(1)
scene.render.engine = 'BLENDER_EEVEE_NEXT'
scene.render.resolution_percentage = 50
scene.render.dither_intensity = 0.0
scene.cycles.use_denoising = False
scene.cycles.samples = 128
scene.cycles.sampling_pattern = 'TABULATED_SOBOL'
scene.cycles.light_sampling_threshold = 0.0
scene.cycles.use_adaptive_sampling = False
scene.cycles.use_light_tree = False
scene.cycles.blur_glossy = 0.0
scene.cycles.sample_clamp_indirect = 0.0
scene.view_settings.view_transform = 'Standard'
scene.unit_settings.scale_length = 0.3048
bpy.context.view_layer.update()

# ---- added for rendering (the .blend has no active camera and no usable light): camera, sun
cam_auto = bpy.data.cameras.new('AutoCamera')
cam_auto.lens = 50.0
cam_auto.sensor_width = 36.0
cam_auto.clip_end = 1000.0
ob_auto_camera = bpy.data.objects.new('AutoCamera', cam_auto)
scene.collection.objects.link(ob_auto_camera)
ob_auto_camera.location = (10.6074, -12.904, 9.92738)
ob_auto_camera.rotation_euler = (1.09748, -7.21219e-08, 0.694738)
scene.camera = ob_auto_camera
light_auto_sun = bpy.data.lights.new('AutoSun', 'SUN')
light_auto_sun.energy = 3.0
light_auto_sun.angle = 0.0523599
ob_auto_sun = bpy.data.objects.new('AutoSun', light_auto_sun)
scene.collection.objects.link(ob_auto_sun)
ob_auto_sun.rotation_euler = (0.872665, 0.174533, 0.523599)
bpy.context.view_layer.update()
